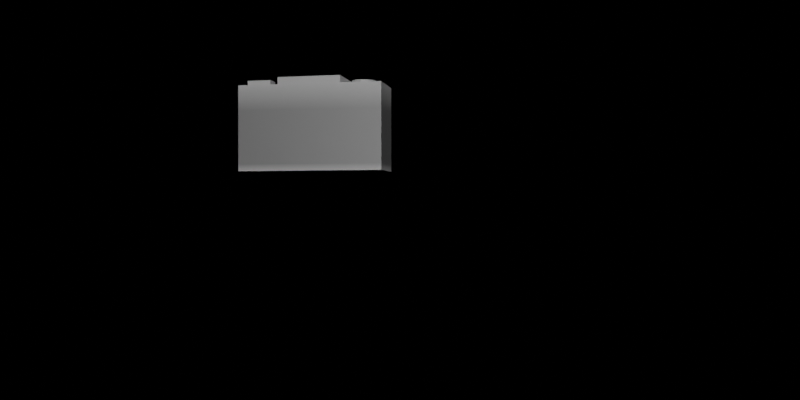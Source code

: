 # Source: render_semantics.blend  (saved by Blender 3.2.14; exported with 4.5.12 LTS)
import bpy
from mathutils import Matrix  # noqa: F401  (used for matrix-valued properties, if any)

bpy.ops.wm.read_factory_settings(use_empty=True)
scene = bpy.context.scene
scene.name = 'Scene'

# ---- materials (node trees are filled in below, after node groups)
mat_material_004 = bpy.data.materials.new('Material.004')
mat_material_004.use_transparent_shadow = False

# ---- material node trees
mat_material_004.use_nodes = True; mat_material_004.node_tree.nodes.clear()
_N = mat_material_004.node_tree.nodes; _L = mat_material_004.node_tree.links
n0 = _N.new('ShaderNodeBsdfPrincipled'); n0.name = 'Principled BSDF'; n0.location = (10, 300)
n0.distribution = 'GGX'
n0.subsurface_method = 'RANDOM_WALK_SKIN'
n0.inputs[3].default_value = 1.45
n0.inputs[27].default_value = (0.0, 0.0, 0.0, 1.0)
n0.inputs[28].default_value = 1.0
n1 = _N.new('ShaderNodeOutputMaterial'); n1.name = 'Material Output'; n1.location = (300, 300)
n2 = _N.new('ShaderNodeVertexColor'); n2.name = 'Color Attribute'; n2.location = (-180, 280)
_L.new(n0.outputs[0], n1.inputs[0])
_L.new(n2.outputs[0], n0.inputs[0])
n1.is_active_output = True

# ---- world
world_world = bpy.data.worlds.new('World'); scene.world = world_world
world_world.use_nodes = True; world_world.node_tree.nodes.clear()
_N = world_world.node_tree.nodes; _L = world_world.node_tree.links
n0 = _N.new('ShaderNodeOutputWorld'); n0.name = 'World Output'; n0.location = (300, 300)
n1 = _N.new('ShaderNodeBsdfDiffuse'); n1.name = 'Diffuse BSDF'; n1.location = (10, 300)
n2 = _N.new('ShaderNodeRGB'); n2.name = 'RGB'; n2.location = (-180, 280)
n2.outputs[0].default_value = (0.2746, 1.0, 0.0, 1.0)
_L.new(n1.outputs[0], n0.inputs[0])
_L.new(n2.outputs[0], n1.inputs[0])
n0.is_active_output = True
world_world.color = (0.05088, 0.05088, 0.05088)
world_world.use_sun_shadow = False
world_world.sun_shadow_jitter_overblur = 0.0

# ---- cameras
cam_camera = bpy.data.cameras.new('Camera')
cam_camera.clip_start = 0.01
cam_camera.clip_end = 100.0
cam_camera.lens = 36.58
cam_camera.ortho_scale = 7.314
cam_camera.display_size = 0.1
cam_camera.lens_unit = 'FOV'

# ---- lights
light_light = bpy.data.lights.new('Light', 'POINT')
light_light.transmission_factor = 0.0
light_light.energy = 200.0
light_light.shadow_soft_size = 0.1
light_light.shadow_maximum_resolution = 0.006
light_light.use_absolute_resolution = True
light_light_001 = bpy.data.lights.new('Light.001', 'POINT')
light_light_001.transmission_factor = 0.0
light_light_001.energy = 200.0
light_light_001.shadow_soft_size = 0.1
light_light_001.shadow_maximum_resolution = 0.006
light_light_001.use_absolute_resolution = True
light_light_002 = bpy.data.lights.new('Light.002', 'POINT')
light_light_002.transmission_factor = 0.0
light_light_002.energy = 200.0
light_light_002.shadow_soft_size = 0.1
light_light_002.shadow_maximum_resolution = 0.006
light_light_002.use_absolute_resolution = True
light_light_003 = bpy.data.lights.new('Light.003', 'POINT')
light_light_003.transmission_factor = 0.0
light_light_003.energy = 400.0
light_light_003.shadow_soft_size = 0.1
light_light_003.shadow_maximum_resolution = 0.006
light_light_003.use_absolute_resolution = True
light_light_004 = bpy.data.lights.new('Light.004', 'POINT')
light_light_004.transmission_factor = 0.0
light_light_004.energy = 200.0
light_light_004.shadow_soft_size = 0.1
light_light_004.shadow_maximum_resolution = 0.006
light_light_004.use_absolute_resolution = True

# ---- meshes
me_activities_camera_002 = bpy.data.meshes.new('activities_Camera.002')
me_activities_camera_002.from_pydata([(0.35, 0.3195, -0.1754), (0.35, 0.3805, -0.1754), (0.3977, 0.3195, -0.1626), (0.3977, 0.3805, -0.1626), (0.4326, 0.3195, -0.1277), (0.4326, 0.3805, -0.1277), (0.4454, 0.3195, -0.08), (0.4454, 0.3805, -0.08), (0.4326, 0.3195, -0.03232), (0.4326, 0.3805, -0.03232), (0.3977, 0.3195, 0.00258), (0.3977, 0.3805, 0.00258), (0.35, 0.3195, 0.01536), (0.35, 0.3805, 0.01536), (0.3023, 0.3195, 0.00258), (0.3023, 0.3805, 0.00258), (0.2674, 0.3195, -0.03232), (0.2674, 0.3805, -0.03232), (0.2546, 0.3195, -0.08), (0.2546, 0.3805, -0.08), (0.2674, 0.3195, -0.1277), (0.2674, 0.3805, -0.1277), (0.3023, 0.3195, -0.1626), (0.3023, 0.3805, -0.1626), (-0.2624, 0.2934, 0.1104), (-0.2624, 0.3801, 0.1104), (-0.1438, 0.2934, 0.1104), (-0.1438, 0.3801, 0.1104), (0.35, 0.3266, -0.1826), (0.4013, 0.3266, -0.1689), (0.4389, 0.3266, -0.1313), (0.4526, 0.3266, -0.08), (0.4389, 0.3266, -0.02868), (0.4013, 0.3266, 0.008884), (0.35, 0.3266, 0.02263), (0.2987, 0.3266, 0.008884), (0.2611, 0.3266, -0.02868), (0.2474, 0.3266, -0.08), (0.2611, 0.3266, -0.1313), (0.2987, 0.3266, -0.1689), (-0.6226, -0.3126, 0.1643), (-0.6226, 0.3555, 0.1643), (-0.6226, -0.3126, -0.2172), (-0.6226, 0.3555, -0.2172), (0.5156, -0.3126, 0.1643), (0.5156, 0.3555, 0.1643), (0.5156, -0.3126, -0.2172), (0.5156, 0.3555, -0.2172), (-0.6226, 0.1578, 0.1643), (-0.6226, 0.1578, -0.2172), (0.5156, 0.1578, -0.2172), (0.5156, 0.1578, 0.1643), (-0.6226, -0.2592, -0.2172), (0.5156, -0.2592, -0.2172), (0.5156, -0.2592, 0.1643), (-0.6226, -0.2592, 0.1643), (0.1954, -0.3126, -0.2172), (-0.3024, -0.3126, -0.2172), (-0.3024, 0.3555, -0.2172), (0.1954, 0.3555, -0.2172), (-0.3024, -0.3126, 0.1643), (0.1954, -0.3126, 0.1643), (0.1954, 0.3555, 0.1643), (-0.3024, 0.3555, 0.1643), (0.1954, 0.1578, 0.1643), (-0.3024, 0.1578, 0.1643), (-0.3024, 0.1578, -0.2172), (0.1954, 0.1578, -0.2172), (-0.3024, -0.2592, -0.2172), (0.1954, -0.2592, -0.2172), (0.1954, -0.2592, 0.1643), (-0.3024, -0.2592, 0.1643), (-0.3024, 0.4117, -0.2172), (0.1954, 0.4117, -0.2172), (0.1954, 0.4117, 0.1643), (-0.3024, 0.4117, 0.1643), (0.35, 0.3555, -0.1826), (0.2474, 0.3555, -0.08), (0.2611, 0.3555, -0.1313), (0.4526, 0.3555, -0.08), (0.4389, 0.3555, -0.02868), (0.4389, 0.3555, -0.1313), (0.2987, 0.3555, 0.008884), (0.4013, 0.3555, -0.1689), (0.2987, 0.3555, -0.1689), (0.4013, 0.3555, 0.008884), (0.2611, 0.3555, -0.02868), (0.35, 0.3555, 0.02263), (-0.1438, 0.2934, 0.1643), (-0.1438, 0.3801, 0.1643), (-0.1438, 0.3555, 0.1643), (-0.2624, 0.3801, 0.1643), (-0.2624, 0.3555, 0.1643), (-0.2624, 0.2934, 0.1643), (-0.05353, 0.2638, 0.1448), (-0.05353, 0.2638, 0.3005), (0.07809, 0.2285, 0.1448), (0.07809, 0.2285, 0.3005), (0.1744, 0.1321, 0.1448), (0.1744, 0.1321, 0.3005), (0.2097, 0.000438, 0.1448), (0.2097, 0.000438, 0.3005), (0.1744, -0.1312, 0.1448), (0.1744, -0.1312, 0.3005), (0.07809, -0.2276, 0.1448), (0.07809, -0.2276, 0.3005), (-0.05353, -0.2629, 0.1448), (-0.05353, -0.2629, 0.3005), (-0.1851, -0.2276, 0.1448), (-0.1851, -0.2276, 0.3005), (-0.2815, -0.1312, 0.1448), (-0.2815, -0.1312, 0.3005), (-0.3168, 0.000438, 0.1448), (-0.3168, 0.000438, 0.3005), (-0.2815, 0.1321, 0.1448), (-0.2815, 0.1321, 0.3005), (-0.1851, 0.2285, 0.1448), (-0.1851, 0.2285, 0.3005), (0.05989, 0.197, 0.3005), (-0.05353, 0.2274, 0.3005), (0.1429, 0.1139, 0.3005), (0.1733, 0.000438, 0.3005), (0.1429, -0.113, 0.3005), (0.05989, -0.1961, 0.3005), (-0.05353, -0.2265, 0.3005), (-0.1669, -0.1961, 0.3005), (-0.25, -0.113, 0.3005), (-0.2804, 0.000438, 0.3005), (-0.25, 0.1139, 0.3005), (-0.1669, 0.197, 0.3005), (0.05989, 0.197, 0.3728), (-0.05353, 0.2274, 0.3728), (0.1429, 0.1139, 0.3728), (0.1733, 0.000438, 0.3728), (0.1429, -0.113, 0.3728), (0.05989, -0.1961, 0.3728), (-0.05353, -0.2265, 0.3728), (-0.1669, -0.1961, 0.3728), (-0.25, -0.113, 0.3728), (-0.2804, 0.000438, 0.3728), (-0.25, 0.1139, 0.3728), (-0.1669, 0.197, 0.3728), (0.05399, 0.1868, 0.3728), (-0.05353, 0.2156, 0.3728), (0.1327, 0.108, 0.3728), (0.1615, 0.000438, 0.3728), (0.1327, -0.1071, 0.3728), (0.05399, -0.1859, 0.3728), (-0.05353, -0.2147, 0.3728), (-0.1611, -0.1859, 0.3728), (-0.2398, -0.1071, 0.3728), (-0.2686, 0.000438, 0.3728), (-0.2398, 0.108, 0.3728), (-0.1611, 0.1868, 0.3728), (0.05399, 0.1868, 0.4618), (-0.05353, 0.2156, 0.4618), (0.1327, 0.108, 0.4618), (0.1615, 0.000438, 0.4618), (0.1327, -0.1071, 0.4618), (0.05399, -0.1859, 0.4618), (-0.05353, -0.2147, 0.4618), (-0.1611, -0.1859, 0.4618), (-0.2398, -0.1071, 0.4618), (-0.2686, 0.000438, 0.4618), (-0.2398, 0.108, 0.4618), (-0.1611, 0.1868, 0.4618), (0.05746, 0.1928, 0.4618), (-0.05353, 0.2225, 0.4618), (0.1387, 0.1115, 0.4618), (0.1684, 0.000438, 0.4618), (0.1387, -0.1106, 0.4618), (0.05746, -0.1919, 0.4618), (-0.05353, -0.2216, 0.4618), (-0.1645, -0.1919, 0.4618), (-0.2458, -0.1106, 0.4618), (-0.2755, 0.000438, 0.4618), (-0.2458, 0.1115, 0.4618), (-0.1645, 0.1928, 0.4618), (0.05746, 0.1928, 0.5792), (-0.05353, 0.2225, 0.5792), (0.1387, 0.1115, 0.5792), (0.1684, 0.000438, 0.5792), (0.1387, -0.1106, 0.5792), (0.05746, -0.1919, 0.5792), (-0.05353, -0.2216, 0.5792), (-0.1645, -0.1919, 0.5792), (-0.2458, -0.1106, 0.5792), (-0.2755, 0.000438, 0.5792), (-0.2458, 0.1115, 0.5792), (-0.1645, 0.1928, 0.5792), (0.05359, 0.1861, 0.5792), (-0.05353, 0.2148, 0.5792), (0.132, 0.1076, 0.5792), (0.1607, 0.000438, 0.5792), (0.132, -0.1067, 0.5792), (0.05359, -0.1852, 0.5792), (-0.05353, -0.2139, 0.5792), (-0.1607, -0.1852, 0.5792), (-0.2391, -0.1067, 0.5792), (-0.2678, 0.000438, 0.5792), (-0.2391, 0.1076, 0.5792), (-0.1607, 0.1861, 0.5792), (0.05359, 0.1861, 0.574), (-0.05353, 0.2148, 0.574), (0.132, 0.1076, 0.574), (0.1607, 0.000438, 0.574), (0.132, -0.1067, 0.574), (0.05359, -0.1852, 0.574), (-0.05353, -0.2139, 0.574), (-0.1607, -0.1852, 0.574), (-0.2391, -0.1067, 0.574), (-0.2678, 0.000438, 0.574), (-0.2391, 0.1076, 0.574), (-0.1607, 0.1861, 0.574), (0.03309, 0.1506, 0.5387), (-0.05353, 0.1738, 0.5387), (0.09651, 0.08711, 0.5387), (0.1197, 0.000438, 0.5387), (0.09651, -0.08623, 0.5387), (0.03309, -0.1497, 0.5387), (-0.05353, -0.1729, 0.5387), (-0.1402, -0.1497, 0.5387), (-0.2036, -0.08623, 0.5387), (-0.2268, 0.000438, 0.5387), (-0.2036, 0.08711, 0.5387), (-0.1402, 0.1506, 0.5387), (-0.005235, 0.08413, 0.5387), (-0.05353, 0.09707, 0.5387), (0.03012, 0.04876, 0.5387), (0.04306, 0.000438, 0.5387), (0.03012, -0.04788, 0.5387), (-0.005235, -0.08325, 0.5387), (-0.05353, -0.0962, 0.5387), (-0.1018, -0.08325, 0.5387), (-0.1372, -0.04788, 0.5387), (-0.1501, 0.000438, 0.5387), (-0.1372, 0.04876, 0.5387), (-0.1018, 0.08413, 0.5387), (-0.01051, 0.07498, 0.5451), (-0.05353, 0.08652, 0.5451), (0.02098, 0.04348, 0.5451), (0.03251, 0.000438, 0.5451), (0.02098, -0.0426, 0.5451), (-0.01051, -0.07411, 0.5451), (-0.05353, -0.08564, 0.5451), (-0.09655, -0.07411, 0.5451), (-0.128, -0.0426, 0.5451), (-0.1396, 0.000438, 0.5451), (-0.128, 0.04348, 0.5451), (-0.09655, 0.07498, 0.5451), (-0.025, 0.04987, 0.5506), (-0.05353, 0.05752, 0.5506), (-0.004117, 0.02898, 0.5506), (0.003527, 0.000438, 0.5506), (-0.004117, -0.0281, 0.5506), (-0.025, -0.049, 0.5506), (-0.05353, -0.05665, 0.5506), (-0.08206, -0.049, 0.5506), (-0.1029, -0.0281, 0.5506), (-0.1106, 0.000438, 0.5506), (-0.1029, 0.02898, 0.5506), (-0.08206, 0.04987, 0.5506), (-0.03983, 0.02418, 0.5533), (-0.05353, 0.02785, 0.5533), (-0.0298, 0.01414, 0.5533), (-0.02613, 0.000438, 0.5533), (-0.0298, -0.01327, 0.5533), (-0.03983, -0.0233, 0.5533), (-0.05353, -0.02697, 0.5533), (-0.06723, -0.0233, 0.5533), (-0.07726, -0.01327, 0.5533), (-0.08093, 0.000438, 0.5533), (-0.07726, 0.01414, 0.5533), (-0.06723, 0.02418, 0.5533), (-0.5547, 0.2839, -0.0797), (-0.5547, 0.3933, -0.0797), (-0.5547, 0.2839, -0.189), (-0.5547, 0.3933, -0.189), (-0.3702, 0.2839, -0.0797), (-0.3702, 0.3933, -0.0797), (-0.3702, 0.2839, -0.189), (-0.3702, 0.3933, -0.189)], [], [(0, 1, 3), (0, 3, 2), (2, 3, 5), (2, 5, 4), (4, 5, 7), (4, 7, 6), (6, 7, 9), (6, 9, 8), (8, 9, 11), (8, 11, 10), (10, 11, 13), (10, 13, 12), (12, 13, 15), (12, 15, 14), (14, 15, 17), (14, 17, 16), (16, 17, 19), (16, 19, 18), (18, 19, 21), (18, 21, 20), (3, 1, 23), (3, 23, 21), (3, 21, 19), (3, 19, 17), (3, 17, 15), (3, 15, 13), (3, 13, 11), (3, 11, 9), (3, 9, 7), (3, 7, 5), (20, 21, 23), (20, 23, 22), (22, 23, 1), (1, 0, 22), (0, 2, 4), (0, 4, 6), (0, 6, 8), (0, 8, 10), (0, 10, 12), (0, 12, 14), (0, 14, 16), (0, 16, 18), (0, 18, 20), (0, 20, 22), (26, 88, 90), (26, 90, 89), (26, 89, 27), (24, 93, 88), (24, 88, 26), (27, 89, 91), (27, 91, 25), (28, 29, 83), (28, 83, 76), (29, 30, 81), (29, 81, 83), (30, 31, 79), (30, 79, 81), (31, 32, 80), (31, 80, 79), (32, 33, 85), (32, 85, 80), (33, 34, 87), (33, 87, 85), (34, 35, 82), (34, 82, 87), (35, 36, 86), (35, 86, 82), (36, 37, 77), (36, 77, 86), (37, 38, 78), (37, 78, 77), (38, 39, 84), (38, 84, 78), (39, 28, 76), (39, 76, 84), (28, 39, 38), (28, 38, 37), (28, 37, 36), (28, 36, 35), (28, 35, 34), (28, 34, 33), (28, 33, 32), (28, 32, 31), (28, 31, 30), (28, 30, 29), (48, 41, 43), (48, 43, 49), (67, 59, 47), (67, 47, 50), (50, 47, 45), (50, 45, 51), (65, 63, 41), (65, 41, 48), (56, 46, 44), (56, 44, 61), (58, 43, 41), (58, 41, 63), (40, 55, 52), (40, 52, 42), (56, 69, 53), (56, 53, 46), (46, 53, 54), (46, 54, 44), (60, 71, 55), (60, 55, 40), (44, 54, 70), (44, 70, 61), (61, 70, 71), (61, 71, 60), (42, 52, 68), (42, 68, 57), (57, 68, 69), (57, 69, 56), (45, 47, 79), (45, 79, 80), (45, 80, 85), (45, 85, 87), (45, 87, 62), (62, 87, 82), (62, 82, 86), (62, 86, 77), (62, 77, 59), (90, 62, 89), (89, 62, 74), (89, 74, 91), (91, 74, 75), (91, 75, 92), (92, 75, 63), (42, 57, 60), (42, 60, 40), (57, 56, 61), (57, 61, 60), (51, 45, 62), (51, 62, 64), (93, 92, 63), (93, 63, 65), (93, 65, 64), (93, 64, 88), (90, 88, 64), (90, 64, 62), (49, 43, 58), (49, 58, 66), (66, 58, 59), (66, 59, 67), (73, 72, 75), (73, 75, 74), (59, 58, 72), (59, 72, 73), (58, 63, 75), (58, 75, 72), (62, 59, 73), (62, 73, 74), (78, 84, 59), (59, 84, 76), (59, 76, 47), (47, 76, 83), (47, 83, 81), (78, 59, 77), (47, 81, 79), (93, 24, 25), (93, 25, 91), (93, 91, 92), (94, 95, 97), (94, 97, 96), (96, 97, 99), (96, 99, 98), (98, 99, 101), (98, 101, 100), (100, 101, 103), (100, 103, 102), (102, 103, 105), (102, 105, 104), (104, 105, 107), (104, 107, 106), (106, 107, 109), (106, 109, 108), (108, 109, 111), (108, 111, 110), (110, 111, 113), (110, 113, 112), (112, 113, 115), (112, 115, 114), (113, 111, 126), (113, 126, 127), (114, 115, 117), (114, 117, 116), (116, 117, 95), (116, 95, 94), (94, 96, 98), (94, 98, 100), (94, 100, 102), (94, 102, 104), (94, 104, 106), (94, 106, 108), (94, 108, 110), (94, 110, 112), (94, 112, 114), (94, 114, 116), (111, 109, 125), (111, 125, 126), (109, 107, 124), (109, 124, 125), (107, 105, 123), (107, 123, 124), (105, 103, 122), (105, 122, 123), (103, 101, 121), (103, 121, 122), (95, 117, 129), (95, 129, 119), (97, 95, 119), (97, 119, 118), (101, 99, 120), (101, 120, 121), (117, 115, 128), (117, 128, 129), (99, 97, 118), (99, 118, 120), (115, 113, 127), (115, 127, 128), (153, 152, 164), (153, 164, 165), (142, 143, 155), (142, 155, 154), (150, 149, 161), (150, 161, 162), (147, 146, 158), (147, 158, 159), (143, 153, 165), (143, 165, 155), (144, 142, 154), (144, 154, 156), (151, 150, 162), (151, 162, 163), (148, 147, 159), (148, 159, 160), (145, 144, 156), (145, 156, 157), (152, 151, 163), (152, 163, 164), (149, 148, 160), (149, 160, 161), (146, 145, 157), (146, 157, 158), (274, 275, 277), (274, 277, 276), (276, 277, 281), (276, 281, 280), (280, 281, 279), (280, 279, 278), (278, 279, 275), (278, 275, 274), (276, 280, 278), (276, 278, 274), (281, 277, 275), (281, 275, 279), (24, 26, 27), (24, 27, 25), (71, 65, 48), (71, 48, 55), (53, 50, 51), (53, 51, 54), (69, 67, 50), (69, 50, 53), (55, 48, 49), (55, 49, 52), (52, 49, 66), (52, 66, 68), (68, 66, 67), (68, 67, 69), (54, 51, 64), (54, 64, 70), (70, 64, 65), (70, 65, 71), (126, 125, 137), (126, 137, 138), (130, 131, 143), (130, 143, 142), (123, 122, 134), (123, 134, 135), (119, 129, 141), (119, 141, 131), (120, 118, 130), (120, 130, 132), (127, 126, 138), (127, 138, 139), (124, 123, 135), (124, 135, 136), (121, 120, 132), (121, 132, 133), (128, 127, 139), (128, 139, 140), (125, 124, 136), (125, 136, 137), (122, 121, 133), (122, 133, 134), (129, 128, 140), (129, 140, 141), (118, 119, 131), (118, 131, 130), (138, 137, 149), (138, 149, 150), (135, 134, 146), (135, 146, 147), (131, 141, 153), (131, 153, 143), (132, 130, 142), (132, 142, 144), (139, 138, 150), (139, 150, 151), (136, 135, 147), (136, 147, 148), (133, 132, 144), (133, 144, 145), (140, 139, 151), (140, 151, 152), (137, 136, 148), (137, 148, 149), (134, 133, 145), (134, 145, 146), (141, 140, 152), (141, 152, 153), (158, 157, 169), (158, 169, 170), (170, 169, 181), (170, 181, 182), (165, 164, 176), (165, 176, 177), (154, 155, 167), (154, 167, 166), (162, 161, 173), (162, 173, 174), (159, 158, 170), (159, 170, 171), (155, 165, 177), (155, 177, 167), (156, 154, 166), (156, 166, 168), (163, 162, 174), (163, 174, 175), (160, 159, 171), (160, 171, 172), (157, 156, 168), (157, 168, 169), (164, 163, 175), (164, 175, 176), (161, 160, 172), (161, 172, 173), (185, 184, 196), (185, 196, 197), (177, 176, 188), (177, 188, 189), (166, 167, 179), (166, 179, 178), (174, 173, 185), (174, 185, 186), (171, 170, 182), (171, 182, 183), (167, 177, 189), (167, 189, 179), (168, 166, 178), (168, 178, 180), (175, 174, 186), (175, 186, 187), (172, 171, 183), (172, 183, 184), (169, 168, 180), (169, 180, 181), (176, 175, 187), (176, 187, 188), (173, 172, 184), (173, 184, 185), (197, 196, 208), (197, 208, 209), (182, 181, 193), (182, 193, 194), (189, 188, 200), (189, 200, 201), (178, 179, 191), (178, 191, 190), (186, 185, 197), (186, 197, 198), (183, 182, 194), (183, 194, 195), (179, 189, 201), (179, 201, 191), (180, 178, 190), (180, 190, 192), (187, 186, 198), (187, 198, 199), (184, 183, 195), (184, 195, 196), (181, 180, 192), (181, 192, 193), (188, 187, 199), (188, 199, 200), (212, 211, 223), (212, 223, 224), (194, 193, 205), (194, 205, 206), (201, 200, 212), (201, 212, 213), (190, 191, 203), (190, 203, 202), (198, 197, 209), (198, 209, 210), (195, 194, 206), (195, 206, 207), (191, 201, 213), (191, 213, 203), (192, 190, 202), (192, 202, 204), (199, 198, 210), (199, 210, 211), (196, 195, 207), (196, 207, 208), (193, 192, 204), (193, 204, 205), (200, 199, 211), (200, 211, 212), (217, 216, 228), (217, 228, 229), (209, 208, 220), (209, 220, 221), (206, 205, 217), (206, 217, 218), (213, 212, 224), (213, 224, 225), (202, 203, 215), (202, 215, 214), (210, 209, 221), (210, 221, 222), (207, 206, 218), (207, 218, 219), (203, 213, 225), (203, 225, 215), (204, 202, 214), (204, 214, 216), (211, 210, 222), (211, 222, 223), (208, 207, 219), (208, 219, 220), (205, 204, 216), (205, 216, 217), (224, 223, 235), (224, 235, 236), (221, 220, 232), (221, 232, 233), (218, 217, 229), (218, 229, 230), (225, 224, 236), (225, 236, 237), (214, 215, 227), (214, 227, 226), (222, 221, 233), (222, 233, 234), (219, 218, 230), (219, 230, 231), (215, 225, 237), (215, 237, 227), (216, 214, 226), (216, 226, 228), (223, 222, 234), (223, 234, 235), (220, 219, 231), (220, 231, 232), (229, 228, 240), (229, 240, 241), (244, 243, 255), (244, 255, 256), (236, 235, 247), (236, 247, 248), (233, 232, 244), (233, 244, 245), (230, 229, 241), (230, 241, 242), (237, 236, 248), (237, 248, 249), (226, 227, 239), (226, 239, 238), (234, 233, 245), (234, 245, 246), (231, 230, 242), (231, 242, 243), (227, 237, 249), (227, 249, 239), (228, 226, 238), (228, 238, 240), (235, 234, 246), (235, 246, 247), (232, 231, 243), (232, 243, 244), (256, 255, 267), (256, 267, 268), (241, 240, 252), (241, 252, 253), (248, 247, 259), (248, 259, 260), (245, 244, 256), (245, 256, 257), (242, 241, 253), (242, 253, 254), (249, 248, 260), (249, 260, 261), (238, 239, 251), (238, 251, 250), (246, 245, 257), (246, 257, 258), (243, 242, 254), (243, 254, 255), (239, 249, 261), (239, 261, 251), (240, 238, 250), (240, 250, 252), (247, 246, 258), (247, 258, 259), (262, 263, 273), (262, 273, 272), (262, 272, 271), (262, 271, 270), (262, 270, 269), (262, 269, 268), (262, 268, 267), (262, 267, 266), (262, 266, 265), (262, 265, 264), (253, 252, 264), (253, 264, 265), (260, 259, 271), (260, 271, 272), (257, 256, 268), (257, 268, 269), (254, 253, 265), (254, 265, 266), (261, 260, 272), (261, 272, 273), (250, 251, 263), (250, 263, 262), (258, 257, 269), (258, 269, 270), (255, 254, 266), (255, 266, 267), (251, 261, 273), (251, 273, 263), (252, 250, 262), (252, 262, 264), (259, 258, 270), (259, 270, 271)])
_ca = me_activities_camera_002.color_attributes.new('Col', 'BYTE_COLOR', 'CORNER')
_ca.data.foreach_set('color', [0.1221, 0.1221, 0.1221, 1.0, 0.1221, 0.1221, 0.1221, 1.0, 0.1221, 0.1221, 0.1221, 1.0, 0.1221, 0.1221, 0.1221, 1.0, 0.1221, 0.1221, 0.1221, 1.0, 0.1221, 0.1221, 0.1221, 1.0, 0.1221, 0.1221, 0.1221, 1.0, 0.1221, 0.1221, 0.1221, 1.0, 0.1221, 0.1221, 0.1221, 1.0, 0.1221, 0.1221, 0.1221, 1.0, 0.1221, 0.1221, 0.1221, 1.0, 0.1221, 0.1221, 0.1221, 1.0, 0.1221, 0.1221, 0.1221, 1.0, 0.1221, 0.1221, 0.1221, 1.0, 0.1221, 0.1221, 0.1221, 1.0, 0.1221, 0.1221, 0.1221, 1.0, 0.1221, 0.1221, 0.1221, 1.0, 0.1221, 0.1221, 0.1221, 1.0, 0.1221, 0.1221, 0.1221, 1.0, 0.1221, 0.1221, 0.1221, 1.0, 0.1221, 0.1221, 0.1221, 1.0, 0.1221, 0.1221, 0.1221, 1.0, 0.1221, 0.1221, 0.1221, 1.0, 0.1221, 0.1221, 0.1221, 1.0, 0.1221, 0.1221, 0.1221, 1.0, 0.1221, 0.1221, 0.1221, 1.0, 0.1221, 0.1221, 0.1221, 1.0, 0.1221, 0.1221, 0.1221, 1.0, 0.1221, 0.1221, 0.1221, 1.0, 0.1221, 0.1221, 0.1221, 1.0, 0.1221, 0.1221, 0.1221, 1.0, 0.1221, 0.1221, 0.1221, 1.0, 0.1221, 0.1221, 0.1221, 1.0, 0.1221, 0.1221, 0.1221, 1.0, 0.1221, 0.1221, 0.1221, 1.0, 0.1221, 0.1221, 0.1221, 1.0, 0.1221, 0.1221, 0.1221, 1.0, 0.1221, 0.1221, 0.1221, 1.0, 0.1221, 0.1221, 0.1221, 1.0, 0.1221, 0.1221, 0.1221, 1.0, 0.1221, 0.1221, 0.1221, 1.0, 0.1221, 0.1221, 0.1221, 1.0, 0.1221, 0.1221, 0.1221, 1.0, 0.1221, 0.1221, 0.1221, 1.0, 0.1221, 0.1221, 0.1221, 1.0, 0.1221, 0.1221, 0.1221, 1.0, 0.1221, 0.1221, 0.1221, 1.0, 0.1221, 0.1221, 0.1221, 1.0, 0.1221, 0.1221, 0.1221, 1.0, 0.1221, 0.1221, 0.1221, 1.0, 0.1221, 0.1221, 0.1221, 1.0, 0.1221, 0.1221, 0.1221, 1.0, 0.1221, 0.1221, 0.1221, 1.0, 0.1221, 0.1221, 0.1221, 1.0, 0.1221, 0.1221, 0.1221, 1.0, 0.1221, 0.1221, 0.1221, 1.0, 0.1221, 0.1221, 0.1221, 1.0, 0.1221, 0.1221, 0.1221, 1.0, 0.1221, 0.1221, 0.1221, 1.0, 0.1221, 0.1221, 0.1221, 1.0, 0.1221, 0.1221, 0.1221, 1.0, 0.1221, 0.1221, 0.1221, 1.0, 0.1221, 0.1221, 0.1221, 1.0, 0.1221, 0.1221, 0.1221, 1.0, 0.1221, 0.1221, 0.1221, 1.0, 0.1221, 0.1221, 0.1221, 1.0, 0.1221, 0.1221, 0.1221, 1.0, 0.1221, 0.1221, 0.1221, 1.0, 0.1221, 0.1221, 0.1221, 1.0, 0.1221, 0.1221, 0.1221, 1.0, 0.1221, 0.1221, 0.1221, 1.0, 0.1221, 0.1221, 0.1221, 1.0, 0.1221, 0.1221, 0.1221, 1.0, 0.1221, 0.1221, 0.1221, 1.0, 0.1221, 0.1221, 0.1221, 1.0, 0.1221, 0.1221, 0.1221, 1.0, 0.1221, 0.1221, 0.1221, 1.0, 0.1221, 0.1221, 0.1221, 1.0, 0.1221, 0.1221, 0.1221, 1.0, 0.1221, 0.1221, 0.1221, 1.0, 0.1221, 0.1221, 0.1221, 1.0, 0.1221, 0.1221, 0.1221, 1.0, 0.1221, 0.1221, 0.1221, 1.0, 0.1221, 0.1221, 0.1221, 1.0, 0.1221, 0.1221, 0.1221, 1.0, 0.1221, 0.1221, 0.1221, 1.0, 0.1221, 0.1221, 0.1221, 1.0, 0.1221, 0.1221, 0.1221, 1.0, 0.1221, 0.1221, 0.1221, 1.0, 0.1221, 0.1221, 0.1221, 1.0, 0.1221, 0.1221, 0.1221, 1.0, 0.1221, 0.1221, 0.1221, 1.0, 0.1221, 0.1221, 0.1221, 1.0, 0.1221, 0.1221, 0.1221, 1.0, 0.1221, 0.1221, 0.1221, 1.0, 0.1221, 0.1221, 0.1221, 1.0, 0.1221, 0.1221, 0.1221, 1.0, 0.1221, 0.1221, 0.1221, 1.0, 0.1221, 0.1221, 0.1221, 1.0, 0.1221, 0.1221, 0.1221, 1.0, 0.1221, 0.1221, 0.1221, 1.0, 0.1221, 0.1221, 0.1221, 1.0, 0.1221, 0.1221, 0.1221, 1.0, 0.1221, 0.1221, 0.1221, 1.0, 0.1221, 0.1221, 0.1221, 1.0, 0.1221, 0.1221, 0.1221, 1.0, 0.1221, 0.1221, 0.1221, 1.0, 0.1221, 0.1221, 0.1221, 1.0, 0.1221, 0.1221, 0.1221, 1.0, 0.1221, 0.1221, 0.1221, 1.0, 0.1221, 0.1221, 0.1221, 1.0, 0.1221, 0.1221, 0.1221, 1.0, 0.1221, 0.1221, 0.1221, 1.0, 0.1221, 0.1221, 0.1221, 1.0, 0.1221, 0.1221, 0.1221, 1.0, 0.1221, 0.1221, 0.1221, 1.0, 0.1221, 0.1221, 0.1221, 1.0, 0.1221, 0.1221, 0.1221, 1.0, 0.1221, 0.1221, 0.1221, 1.0, 0.1221, 0.1221, 0.1221, 1.0, 0.1221, 0.1221, 0.1221, 1.0, 0.1221, 0.1221, 0.1221, 1.0, 0.1221, 0.1221, 0.1221, 1.0, 0.1221, 0.1221, 0.1221, 1.0, 0.1221, 0.1221, 0.1221, 1.0, 0.1221, 0.1221, 0.1221, 1.0, 0.1221, 0.1221, 0.1221, 1.0, 0.1221, 0.1221, 0.1221, 1.0, 0.1221, 0.1221, 0.1221, 1.0, 0.1221, 0.1221, 0.1221, 1.0, 0.1221, 0.1221, 0.1221, 1.0, 0.1221, 0.1221, 0.1221, 1.0, 0.07819, 0.07819, 0.07819, 1.0, 0.1221, 0.1221, 0.1221, 1.0, 0.1221, 0.1221, 0.1221, 1.0, 0.07819, 0.07819, 0.07819, 1.0, 0.1221, 0.1221, 0.1221, 1.0, 0.1221, 0.1221, 0.1221, 1.0, 0.07819, 0.07819, 0.07819, 1.0, 0.1221, 0.1221, 0.1221, 1.0, 0.04519, 0.04519, 0.04519, 1.0, 0.04519, 0.04519, 0.04519, 1.0, 0.1221, 0.1221, 0.1221, 1.0, 0.1221, 0.1221, 0.1221, 1.0, 0.04519, 0.04519, 0.04519, 1.0, 0.1221, 0.1221, 0.1221, 1.0, 0.07819, 0.07819, 0.07819, 1.0, 0.04519, 0.04519, 0.04519, 1.0, 0.1221, 0.1221, 0.1221, 1.0, 0.1221, 0.1221, 0.1221, 1.0, 0.04519, 0.04519, 0.04519, 1.0, 0.1221, 0.1221, 0.1221, 1.0, 0.06848, 0.06848, 0.06848, 1.0, 0.1221, 0.1221, 0.1221, 1.0, 0.1221, 0.1221, 0.1221, 1.0, 0.1221, 0.1221, 0.1221, 1.0, 0.1221, 0.1221, 0.1221, 1.0, 0.1221, 0.1221, 0.1221, 1.0, 0.1221, 0.1221, 0.1221, 1.0, 0.1221, 0.1221, 0.1221, 1.0, 0.1221, 0.1221, 0.1221, 1.0, 0.1221, 0.1221, 0.1221, 1.0, 0.1221, 0.1221, 0.1221, 1.0, 0.1221, 0.1221, 0.1221, 1.0, 0.1221, 0.1221, 0.1221, 1.0, 0.1221, 0.1221, 0.1221, 1.0, 0.1221, 0.1221, 0.1221, 1.0, 0.1221, 0.1221, 0.1221, 1.0, 0.1221, 0.1221, 0.1221, 1.0, 0.1221, 0.1221, 0.1221, 1.0, 0.1221, 0.1221, 0.1221, 1.0, 0.1221, 0.1221, 0.1221, 1.0, 0.1221, 0.1221, 0.1221, 1.0, 0.1221, 0.1221, 0.1221, 1.0, 0.1221, 0.1221, 0.1221, 1.0, 0.1221, 0.1221, 0.1221, 1.0, 0.1221, 0.1221, 0.1221, 1.0, 0.1221, 0.1221, 0.1221, 1.0, 0.1221, 0.1221, 0.1221, 1.0, 0.1221, 0.1221, 0.1221, 1.0, 0.1221, 0.1221, 0.1221, 1.0, 0.1221, 0.1221, 0.1221, 1.0, 0.1221, 0.1221, 0.1221, 1.0, 0.1221, 0.1221, 0.1221, 1.0, 0.1221, 0.1221, 0.1221, 1.0, 0.1221, 0.1221, 0.1221, 1.0, 0.1221, 0.1221, 0.1221, 1.0, 0.1221, 0.1221, 0.1221, 1.0, 0.1221, 0.1221, 0.1221, 1.0, 0.1221, 0.1221, 0.1221, 1.0, 0.1221, 0.1221, 0.1221, 1.0, 0.1221, 0.1221, 0.1221, 1.0, 0.1221, 0.1221, 0.1221, 1.0, 0.1221, 0.1221, 0.1221, 1.0, 0.1221, 0.1221, 0.1221, 1.0, 0.1221, 0.1221, 0.1221, 1.0, 0.1221, 0.1221, 0.1221, 1.0, 0.1221, 0.1221, 0.1221, 1.0, 0.1221, 0.1221, 0.1221, 1.0, 0.1221, 0.1221, 0.1221, 1.0, 0.1221, 0.1221, 0.1221, 1.0, 0.1221, 0.1221, 0.1221, 1.0, 0.1221, 0.1221, 0.1221, 1.0, 0.1221, 0.1221, 0.1221, 1.0, 0.1221, 0.1221, 0.1221, 1.0, 0.1221, 0.1221, 0.1221, 1.0, 0.1221, 0.1221, 0.1221, 1.0, 0.1221, 0.1221, 0.1221, 1.0, 0.1221, 0.1221, 0.1221, 1.0, 0.1221, 0.1221, 0.1221, 1.0, 0.1221, 0.1221, 0.1221, 1.0, 0.1221, 0.1221, 0.1221, 1.0, 0.1221, 0.1221, 0.1221, 1.0, 0.1221, 0.1221, 0.1221, 1.0, 0.1221, 0.1221, 0.1221, 1.0, 0.1221, 0.1221, 0.1221, 1.0, 0.1221, 0.1221, 0.1221, 1.0, 0.1221, 0.1221, 0.1221, 1.0, 0.1221, 0.1221, 0.1221, 1.0, 0.1221, 0.1221, 0.1221, 1.0, 0.1221, 0.1221, 0.1221, 1.0, 0.1221, 0.1221, 0.1221, 1.0, 0.1221, 0.1221, 0.1221, 1.0, 0.1221, 0.1221, 0.1221, 1.0, 0.1221, 0.1221, 0.1221, 1.0, 0.1221, 0.1221, 0.1221, 1.0, 0.1221, 0.1221, 0.1221, 1.0, 0.1221, 0.1221, 0.1221, 1.0, 0.1221, 0.1221, 0.1221, 1.0, 0.1221, 0.1221, 0.1221, 1.0, 0.1221, 0.1221, 0.1221, 1.0, 0.1221, 0.1221, 0.1221, 1.0, 0.1221, 0.1221, 0.1221, 1.0, 0.1221, 0.1221, 0.1221, 1.0, 0.1221, 0.1221, 0.1221, 1.0, 0.1221, 0.1221, 0.1221, 1.0, 0.1221, 0.1221, 0.1221, 1.0, 0.1221, 0.1221, 0.1221, 1.0, 0.1221, 0.1221, 0.1221, 1.0, 0.1221, 0.1221, 0.1221, 1.0, 0.1221, 0.1221, 0.1221, 1.0, 0.1221, 0.1221, 0.1221, 1.0, 0.1221, 0.1221, 0.1221, 1.0, 0.1221, 0.1221, 0.1221, 1.0, 0.1221, 0.1221, 0.1221, 1.0, 0.1221, 0.1221, 0.1221, 1.0, 0.1221, 0.1221, 0.1221, 1.0, 0.1221, 0.1221, 0.1221, 1.0, 0.1221, 0.1221, 0.1221, 1.0, 0.1221, 0.1221, 0.1221, 1.0, 0.1221, 0.1221, 0.1221, 1.0, 0.1221, 0.1221, 0.1221, 1.0, 0.1221, 0.1221, 0.1221, 1.0, 0.1221, 0.1221, 0.1221, 1.0, 0.1221, 0.1221, 0.1221, 1.0, 0.0331, 0.0331, 0.0331, 1.0, 0.1221, 0.1221, 0.1221, 1.0, 0.1221, 0.1221, 0.1221, 1.0, 0.0331, 0.0331, 0.0331, 1.0, 0.1221, 0.1221, 0.1221, 1.0, 0.0331, 0.0331, 0.0331, 1.0, 0.0331, 0.0331, 0.0331, 1.0, 0.1221, 0.1221, 0.1221, 1.0, 0.1221, 0.1221, 0.1221, 1.0, 0.0331, 0.0331, 0.0331, 1.0, 0.1221, 0.1221, 0.1221, 1.0, 0.0331, 0.0331, 0.0331, 1.0, 0.0331, 0.0331, 0.0331, 1.0, 0.1221, 0.1221, 0.1221, 1.0, 0.1221, 0.1221, 0.1221, 1.0, 0.0331, 0.0331, 0.0331, 1.0, 0.1221, 0.1221, 0.1221, 1.0, 0.0331, 0.0331, 0.0331, 1.0, 0.04092, 0.04092, 0.04092, 1.0, 0.1221, 0.1221, 0.1221, 1.0, 0.1221, 0.1221, 0.1221, 1.0, 0.04092, 0.04092, 0.04092, 1.0, 0.1221, 0.1221, 0.1221, 1.0, 0.0331, 0.0331, 0.0331, 1.0, 0.1221, 0.1221, 0.1221, 1.0, 0.1221, 0.1221, 0.1221, 1.0, 0.1221, 0.1221, 0.1221, 1.0, 0.1221, 0.1221, 0.1221, 1.0, 0.1221, 0.1221, 0.1221, 1.0, 0.1221, 0.1221, 0.1221, 1.0, 0.1221, 0.1221, 0.1221, 1.0, 0.1221, 0.1221, 0.1221, 1.0, 0.1221, 0.1221, 0.1221, 1.0, 0.1221, 0.1221, 0.1221, 1.0, 0.1221, 0.1221, 0.1221, 1.0, 0.1221, 0.1221, 0.1221, 1.0, 0.1221, 0.1221, 0.1221, 1.0, 0.0331, 0.0331, 0.0331, 1.0, 0.0331, 0.0331, 0.0331, 1.0, 0.1221, 0.1221, 0.1221, 1.0, 0.0331, 0.0331, 0.0331, 1.0, 0.1221, 0.1221, 0.1221, 1.0, 0.1221, 0.1221, 0.1221, 1.0, 0.0331, 0.0331, 0.0331, 1.0, 0.0331, 0.0331, 0.0331, 1.0, 0.1221, 0.1221, 0.1221, 1.0, 0.0331, 0.0331, 0.0331, 1.0, 0.1221, 0.1221, 0.1221, 1.0, 0.1221, 0.1221, 0.1221, 1.0, 0.0331, 0.0331, 0.0331, 1.0, 0.0331, 0.0331, 0.0331, 1.0, 0.1221, 0.1221, 0.1221, 1.0, 0.0331, 0.0331, 0.0331, 1.0, 0.1221, 0.1221, 0.1221, 1.0, 0.1221, 0.1221, 0.1221, 1.0, 0.0331, 0.0331, 0.0331, 1.0, 0.0331, 0.0331, 0.0331, 1.0, 0.1221, 0.1221, 0.1221, 1.0, 0.0331, 0.0331, 0.0331, 1.0, 0.1221, 0.1221, 0.1221, 1.0, 0.1221, 0.1221, 0.1221, 1.0, 0.0331, 0.0331, 0.0331, 1.0, 0.0331, 0.0331, 0.0331, 1.0, 0.1221, 0.1221, 0.1221, 1.0, 0.0331, 0.0331, 0.0331, 1.0, 0.1221, 0.1221, 0.1221, 1.0, 0.1221, 0.1221, 0.1221, 1.0, 0.0331, 0.0331, 0.0331, 1.0, 0.0331, 0.0331, 0.0331, 1.0, 0.1221, 0.1221, 0.1221, 1.0, 0.0331, 0.0331, 0.0331, 1.0, 0.1221, 0.1221, 0.1221, 1.0, 0.1221, 0.1221, 0.1221, 1.0, 0.0331, 0.0331, 0.0331, 1.0, 0.0331, 0.0331, 0.0331, 1.0, 0.1221, 0.1221, 0.1221, 1.0, 0.0331, 0.0331, 0.0331, 1.0, 0.1221, 0.1221, 0.1221, 1.0, 0.1221, 0.1221, 0.1221, 1.0, 0.0331, 0.0331, 0.0331, 1.0, 0.0331, 0.0331, 0.0331, 1.0, 0.1221, 0.1221, 0.1221, 1.0, 0.0331, 0.0331, 0.0331, 1.0, 0.1221, 0.1221, 0.1221, 1.0, 0.1221, 0.1221, 0.1221, 1.0, 0.1221, 0.1221, 0.1221, 1.0, 0.1221, 0.1221, 0.1221, 1.0, 0.1221, 0.1221, 0.1221, 1.0, 0.1221, 0.1221, 0.1221, 1.0, 0.1221, 0.1221, 0.1221, 1.0, 0.1221, 0.1221, 0.1221, 1.0, 0.1221, 0.1221, 0.1221, 1.0, 0.1221, 0.1221, 0.1221, 1.0, 0.1221, 0.1221, 0.1221, 1.0, 0.1221, 0.1221, 0.1221, 1.0, 0.1221, 0.1221, 0.1221, 1.0, 0.1221, 0.1221, 0.1221, 1.0, 0.1221, 0.1221, 0.1221, 1.0, 0.1221, 0.1221, 0.1221, 1.0, 0.1221, 0.1221, 0.1221, 1.0, 0.1221, 0.1221, 0.1221, 1.0, 0.1221, 0.1221, 0.1221, 1.0, 0.1221, 0.1221, 0.1221, 1.0, 0.1221, 0.1221, 0.1221, 1.0, 0.1221, 0.1221, 0.1221, 1.0, 0.1221, 0.1221, 0.1221, 1.0, 0.1221, 0.1221, 0.1221, 1.0, 0.1221, 0.1221, 0.1221, 1.0, 0.1221, 0.1221, 0.1221, 1.0, 0.1221, 0.1221, 0.1221, 1.0, 0.1221, 0.1221, 0.1221, 1.0, 0.1221, 0.1221, 0.1221, 1.0, 0.1221, 0.1221, 0.1221, 1.0, 0.1221, 0.1221, 0.1221, 1.0, 0.1221, 0.1221, 0.1221, 1.0, 0.1221, 0.1221, 0.1221, 1.0, 0.1221, 0.1221, 0.1221, 1.0, 0.1221, 0.1221, 0.1221, 1.0, 0.1221, 0.1221, 0.1221, 1.0, 0.1221, 0.1221, 0.1221, 1.0, 0.1221, 0.1221, 0.1221, 1.0, 0.1221, 0.1221, 0.1221, 1.0, 0.1221, 0.1221, 0.1221, 1.0, 0.1221, 0.1221, 0.1221, 1.0, 0.1221, 0.1221, 0.1221, 1.0, 0.1221, 0.1221, 0.1221, 1.0, 0.1221, 0.1221, 0.1221, 1.0, 0.1221, 0.1221, 0.1221, 1.0, 0.1221, 0.1221, 0.1221, 1.0, 0.1221, 0.1221, 0.1221, 1.0, 0.1221, 0.1221, 0.1221, 1.0, 0.1221, 0.1221, 0.1221, 1.0, 0.1221, 0.1221, 0.1221, 1.0, 0.1221, 0.1221, 0.1221, 1.0, 0.1221, 0.1221, 0.1221, 1.0, 0.1221, 0.1221, 0.1221, 1.0, 0.1221, 0.1221, 0.1221, 1.0, 0.1221, 0.1221, 0.1221, 1.0, 0.1221, 0.1221, 0.1221, 1.0, 0.1221, 0.1221, 0.1221, 1.0, 0.1221, 0.1221, 0.1221, 1.0, 0.0331, 0.0331, 0.0331, 1.0, 0.1221, 0.1221, 0.1221, 1.0, 0.1221, 0.1221, 0.1221, 1.0, 0.0331, 0.0331, 0.0331, 1.0, 0.1221, 0.1221, 0.1221, 1.0, 0.04817, 0.04817, 0.04817, 1.0, 0.1221, 0.1221, 0.1221, 1.0, 0.1221, 0.1221, 0.1221, 1.0, 0.1221, 0.1221, 0.1221, 1.0, 0.1221, 0.1221, 0.1221, 1.0, 0.1221, 0.1221, 0.1221, 1.0, 0.04092, 0.04092, 0.04092, 1.0, 0.1221, 0.1221, 0.1221, 1.0, 0.04092, 0.04092, 0.04092, 1.0, 0.04817, 0.04817, 0.04817, 1.0, 0.1221, 0.1221, 0.1221, 1.0, 0.04817, 0.04817, 0.04817, 1.0, 0.1221, 0.1221, 0.1221, 1.0, 0.1221, 0.1221, 0.1221, 1.0, 0.1221, 0.1221, 0.1221, 1.0, 0.04817, 0.04817, 0.04817, 1.0, 0.1221, 0.1221, 0.1221, 1.0, 0.04817, 0.04817, 0.04817, 1.0, 0.1221, 0.1221, 0.1221, 1.0, 0.0331, 0.0331, 0.0331, 1.0, 0.1221, 0.1221, 0.1221, 1.0, 0.1221, 0.1221, 0.1221, 1.0, 0.0331, 0.0331, 0.0331, 1.0, 0.1221, 0.1221, 0.1221, 1.0, 0.0331, 0.0331, 0.0331, 1.0, 0.0331, 0.0331, 0.0331, 1.0, 0.1221, 0.1221, 0.1221, 1.0, 0.1221, 0.1221, 0.1221, 1.0, 0.0331, 0.0331, 0.0331, 1.0, 0.1221, 0.1221, 0.1221, 1.0, 0.0331, 0.0331, 0.0331, 1.0, 0.1221, 0.1221, 0.1221, 1.0, 0.1221, 0.1221, 0.1221, 1.0, 0.1221, 0.1221, 0.1221, 1.0, 0.1221, 0.1221, 0.1221, 1.0, 0.1221, 0.1221, 0.1221, 1.0, 0.1221, 0.1221, 0.1221, 1.0, 0.1221, 0.1221, 0.1221, 1.0, 0.1221, 0.1221, 0.1221, 1.0, 0.1221, 0.1221, 0.1221, 1.0, 0.1221, 0.1221, 0.1221, 1.0, 0.1221, 0.1221, 0.1221, 1.0, 0.1221, 0.1221, 0.1221, 1.0, 0.1221, 0.1221, 0.1221, 1.0, 0.1221, 0.1221, 0.1221, 1.0, 0.1221, 0.1221, 0.1221, 1.0, 0.1221, 0.1221, 0.1221, 1.0, 0.1221, 0.1221, 0.1221, 1.0, 0.1221, 0.1221, 0.1221, 1.0, 0.1221, 0.1221, 0.1221, 1.0, 0.1221, 0.1221, 0.1221, 1.0, 0.1221, 0.1221, 0.1221, 1.0, 0.1221, 0.1221, 0.1221, 1.0, 0.1221, 0.1221, 0.1221, 1.0, 0.1221, 0.1221, 0.1221, 1.0, 0.1221, 0.1221, 0.1221, 1.0, 0.1221, 0.1221, 0.1221, 1.0, 0.1221, 0.1221, 0.1221, 1.0, 0.1221, 0.1221, 0.1221, 1.0, 0.1221, 0.1221, 0.1221, 1.0, 0.1221, 0.1221, 0.1221, 1.0, 0.1221, 0.1221, 0.1221, 1.0, 0.1221, 0.1221, 0.1221, 1.0, 0.1221, 0.1221, 0.1221, 1.0, 0.1221, 0.1221, 0.1221, 1.0, 0.1221, 0.1221, 0.1221, 1.0, 0.1221, 0.1221, 0.1221, 1.0, 0.1221, 0.1221, 0.1221, 1.0, 0.1221, 0.1221, 0.1221, 1.0, 0.1221, 0.1221, 0.1221, 1.0, 0.1221, 0.1221, 0.1221, 1.0, 0.1221, 0.1221, 0.1221, 1.0, 0.1221, 0.1221, 0.1221, 1.0, 0.1221, 0.1221, 0.1221, 1.0, 0.1221, 0.1221, 0.1221, 1.0, 0.1221, 0.1221, 0.1221, 1.0, 0.1221, 0.1221, 0.1221, 1.0, 0.04519, 0.04519, 0.04519, 1.0, 0.06848, 0.06848, 0.06848, 1.0, 0.1221, 0.1221, 0.1221, 1.0, 0.06848, 0.06848, 0.06848, 1.0, 0.1221, 0.1221, 0.1221, 1.0, 0.1221, 0.1221, 0.1221, 1.0, 0.1221, 0.1221, 0.1221, 1.0, 0.1221, 0.1221, 0.1221, 1.0, 0.1221, 0.1221, 0.1221, 1.0, 0.1221, 0.1221, 0.1221, 1.0, 0.1221, 0.1221, 0.1221, 1.0, 0.1221, 0.1221, 0.1221, 1.0, 0.1221, 0.1221, 0.1221, 1.0, 0.1221, 0.1221, 0.1221, 1.0, 0.1221, 0.1221, 0.1221, 1.0, 0.1221, 0.1221, 0.1221, 1.0, 0.1221, 0.1221, 0.1221, 1.0, 0.1221, 0.1221, 0.1221, 1.0, 0.1221, 0.1221, 0.1221, 1.0, 0.1221, 0.1221, 0.1221, 1.0, 0.1221, 0.1221, 0.1221, 1.0, 0.1221, 0.1221, 0.1221, 1.0, 0.1221, 0.1221, 0.1221, 1.0, 0.1221, 0.1221, 0.1221, 1.0, 0.1221, 0.1221, 0.1221, 1.0, 0.1221, 0.1221, 0.1221, 1.0, 0.1221, 0.1221, 0.1221, 1.0, 0.1221, 0.1221, 0.1221, 1.0, 0.1221, 0.1221, 0.1221, 1.0, 0.1221, 0.1221, 0.1221, 1.0, 0.1221, 0.1221, 0.1221, 1.0, 0.1221, 0.1221, 0.1221, 1.0, 0.1221, 0.1221, 0.1221, 1.0, 0.1221, 0.1221, 0.1221, 1.0, 0.1221, 0.1221, 0.1221, 1.0, 0.1221, 0.1221, 0.1221, 1.0, 0.1221, 0.1221, 0.1221, 1.0, 0.1221, 0.1221, 0.1221, 1.0, 0.1221, 0.1221, 0.1221, 1.0, 0.1221, 0.1221, 0.1221, 1.0, 0.1221, 0.1221, 0.1221, 1.0, 0.1221, 0.1221, 0.1221, 1.0, 0.1221, 0.1221, 0.1221, 1.0, 0.1221, 0.1221, 0.1221, 1.0, 0.1221, 0.1221, 0.1221, 1.0, 0.1221, 0.1221, 0.1221, 1.0, 0.1221, 0.1221, 0.1221, 1.0, 0.1221, 0.1221, 0.1221, 1.0, 0.1221, 0.1221, 0.1221, 1.0, 0.1221, 0.1221, 0.1221, 1.0, 0.1221, 0.1221, 0.1221, 1.0, 0.1221, 0.1221, 0.1221, 1.0, 0.1221, 0.1221, 0.1221, 1.0, 0.1221, 0.1221, 0.1221, 1.0, 0.1221, 0.1221, 0.1221, 1.0, 0.1221, 0.1221, 0.1221, 1.0, 0.1221, 0.1221, 0.1221, 1.0, 0.1221, 0.1221, 0.1221, 1.0, 0.1221, 0.1221, 0.1221, 1.0, 0.1221, 0.1221, 0.1221, 1.0, 0.1221, 0.1221, 0.1221, 1.0, 0.1221, 0.1221, 0.1221, 1.0, 0.1221, 0.1221, 0.1221, 1.0, 0.1221, 0.1221, 0.1221, 1.0, 0.1221, 0.1221, 0.1221, 1.0, 0.1221, 0.1221, 0.1221, 1.0, 0.1221, 0.1221, 0.1221, 1.0, 0.1221, 0.1221, 0.1221, 1.0, 0.1221, 0.1221, 0.1221, 1.0, 0.1221, 0.1221, 0.1221, 1.0, 0.0331, 0.0331, 0.0331, 1.0, 0.1221, 0.1221, 0.1221, 1.0, 0.0331, 0.0331, 0.0331, 1.0, 0.0331, 0.0331, 0.0331, 1.0, 0.1221, 0.1221, 0.1221, 1.0, 0.1221, 0.1221, 0.1221, 1.0, 0.1221, 0.1221, 0.1221, 1.0, 0.1221, 0.1221, 0.1221, 1.0, 0.1221, 0.1221, 0.1221, 1.0, 0.1221, 0.1221, 0.1221, 1.0, 0.1221, 0.1221, 0.1221, 1.0, 0.1221, 0.1221, 0.1221, 1.0, 0.1221, 0.1221, 0.1221, 1.0, 0.1221, 0.1221, 0.1221, 1.0, 0.1221, 0.1221, 0.1221, 1.0, 0.1221, 0.1221, 0.1221, 1.0, 0.1221, 0.1221, 0.1221, 1.0, 0.1221, 0.1221, 0.1221, 1.0, 0.1221, 0.1221, 0.1221, 1.0, 0.1221, 0.1221, 0.1221, 1.0, 0.1221, 0.1221, 0.1221, 1.0, 0.1221, 0.1221, 0.1221, 1.0, 0.1221, 0.1221, 0.1221, 1.0, 0.1221, 0.1221, 0.1221, 1.0, 0.1221, 0.1221, 0.1221, 1.0, 0.1221, 0.1221, 0.1221, 1.0, 0.1221, 0.1221, 0.1221, 1.0, 0.1221, 0.1221, 0.1221, 1.0, 0.1221, 0.1221, 0.1221, 1.0, 0.1221, 0.1221, 0.1221, 1.0, 0.1221, 0.1221, 0.1221, 1.0, 0.1221, 0.1221, 0.1221, 1.0, 0.1221, 0.1221, 0.1221, 1.0, 0.1221, 0.1221, 0.1221, 1.0, 0.1221, 0.1221, 0.1221, 1.0, 0.1221, 0.1221, 0.1221, 1.0, 0.1221, 0.1221, 0.1221, 1.0, 0.1221, 0.1221, 0.1221, 1.0, 0.1221, 0.1221, 0.1221, 1.0, 0.1221, 0.1221, 0.1221, 1.0, 0.1221, 0.1221, 0.1221, 1.0, 0.1221, 0.1221, 0.1221, 1.0, 0.1221, 0.1221, 0.1221, 1.0, 0.1221, 0.1221, 0.1221, 1.0, 0.1221, 0.1221, 0.1221, 1.0, 0.1221, 0.1221, 0.1221, 1.0, 0.1221, 0.1221, 0.1221, 1.0, 0.1221, 0.1221, 0.1221, 1.0, 0.0331, 0.0331, 0.0331, 1.0, 0.1221, 0.1221, 0.1221, 1.0, 0.0331, 0.0331, 0.0331, 1.0, 0.0331, 0.0331, 0.0331, 1.0, 0.1221, 0.1221, 0.1221, 1.0, 0.1221, 0.1221, 0.1221, 1.0, 0.0331, 0.0331, 0.0331, 1.0, 0.1221, 0.1221, 0.1221, 1.0, 0.0331, 0.0331, 0.0331, 1.0, 0.0331, 0.0331, 0.0331, 1.0, 0.1221, 0.1221, 0.1221, 1.0, 0.1221, 0.1221, 0.1221, 1.0, 0.0331, 0.0331, 0.0331, 1.0, 0.1221, 0.1221, 0.1221, 1.0, 0.0331, 0.0331, 0.0331, 1.0, 0.0331, 0.0331, 0.0331, 1.0, 0.1221, 0.1221, 0.1221, 1.0, 0.1221, 0.1221, 0.1221, 1.0, 0.0331, 0.0331, 0.0331, 1.0, 0.1221, 0.1221, 0.1221, 1.0, 0.0331, 0.0331, 0.0331, 1.0, 0.0331, 0.0331, 0.0331, 1.0, 0.1221, 0.1221, 0.1221, 1.0, 0.1221, 0.1221, 0.1221, 1.0, 0.0331, 0.0331, 0.0331, 1.0, 0.1221, 0.1221, 0.1221, 1.0, 0.0331, 0.0331, 0.0331, 1.0, 0.0331, 0.0331, 0.0331, 1.0, 0.1221, 0.1221, 0.1221, 1.0, 0.1221, 0.1221, 0.1221, 1.0, 0.0331, 0.0331, 0.0331, 1.0, 0.1221, 0.1221, 0.1221, 1.0, 0.0331, 0.0331, 0.0331, 1.0, 0.0331, 0.0331, 0.0331, 1.0, 0.1221, 0.1221, 0.1221, 1.0, 0.1221, 0.1221, 0.1221, 1.0, 0.0331, 0.0331, 0.0331, 1.0, 0.1221, 0.1221, 0.1221, 1.0, 0.0331, 0.0331, 0.0331, 1.0, 0.0331, 0.0331, 0.0331, 1.0, 0.1221, 0.1221, 0.1221, 1.0, 0.1221, 0.1221, 0.1221, 1.0, 0.0331, 0.0331, 0.0331, 1.0, 0.1221, 0.1221, 0.1221, 1.0, 0.0331, 0.0331, 0.0331, 1.0, 0.0331, 0.0331, 0.0331, 1.0, 0.1221, 0.1221, 0.1221, 1.0, 0.1221, 0.1221, 0.1221, 1.0, 0.0331, 0.0331, 0.0331, 1.0, 0.1221, 0.1221, 0.1221, 1.0, 0.0331, 0.0331, 0.0331, 1.0, 0.0331, 0.0331, 0.0331, 1.0, 0.1221, 0.1221, 0.1221, 1.0, 0.1221, 0.1221, 0.1221, 1.0, 0.0331, 0.0331, 0.0331, 1.0, 0.1221, 0.1221, 0.1221, 1.0, 0.0331, 0.0331, 0.0331, 1.0, 0.0331, 0.0331, 0.0331, 1.0, 0.1221, 0.1221, 0.1221, 1.0, 0.1221, 0.1221, 0.1221, 1.0, 0.0331, 0.0331, 0.0331, 1.0, 0.1221, 0.1221, 0.1221, 1.0, 0.0331, 0.0331, 0.0331, 1.0, 0.0331, 0.0331, 0.0331, 1.0, 0.0331, 0.0331, 0.0331, 1.0, 0.0331, 0.0331, 0.0331, 1.0, 0.0331, 0.0331, 0.0331, 1.0, 0.0331, 0.0331, 0.0331, 1.0, 0.0331, 0.0331, 0.0331, 1.0, 0.0331, 0.0331, 0.0331, 1.0, 0.0331, 0.0331, 0.0331, 1.0, 0.0331, 0.0331, 0.0331, 1.0, 0.0331, 0.0331, 0.0331, 1.0, 0.0331, 0.0331, 0.0331, 1.0, 0.0331, 0.0331, 0.0331, 1.0, 0.0331, 0.0331, 0.0331, 1.0, 0.0331, 0.0331, 0.0331, 1.0, 0.0331, 0.0331, 0.0331, 1.0, 0.0331, 0.0331, 0.0331, 1.0, 0.0331, 0.0331, 0.0331, 1.0, 0.0331, 0.0331, 0.0331, 1.0, 0.0331, 0.0331, 0.0331, 1.0, 0.0331, 0.0331, 0.0331, 1.0, 0.0331, 0.0331, 0.0331, 1.0, 0.0331, 0.0331, 0.0331, 1.0, 0.0331, 0.0331, 0.0331, 1.0, 0.0331, 0.0331, 0.0331, 1.0, 0.0331, 0.0331, 0.0331, 1.0, 0.0331, 0.0331, 0.0331, 1.0, 0.0331, 0.0331, 0.0331, 1.0, 0.0331, 0.0331, 0.0331, 1.0, 0.0331, 0.0331, 0.0331, 1.0, 0.0331, 0.0331, 0.0331, 1.0, 0.0331, 0.0331, 0.0331, 1.0, 0.0331, 0.0331, 0.0331, 1.0, 0.0331, 0.0331, 0.0331, 1.0, 0.0331, 0.0331, 0.0331, 1.0, 0.0331, 0.0331, 0.0331, 1.0, 0.0331, 0.0331, 0.0331, 1.0, 0.0331, 0.0331, 0.0331, 1.0, 0.0331, 0.0331, 0.0331, 1.0, 0.0331, 0.0331, 0.0331, 1.0, 0.0331, 0.0331, 0.0331, 1.0, 0.0331, 0.0331, 0.0331, 1.0, 0.0331, 0.0331, 0.0331, 1.0, 0.0331, 0.0331, 0.0331, 1.0, 0.0331, 0.0331, 0.0331, 1.0, 0.0331, 0.0331, 0.0331, 1.0, 0.0331, 0.0331, 0.0331, 1.0, 0.0331, 0.0331, 0.0331, 1.0, 0.0331, 0.0331, 0.0331, 1.0, 0.0331, 0.0331, 0.0331, 1.0, 0.0331, 0.0331, 0.0331, 1.0, 0.0331, 0.0331, 0.0331, 1.0, 0.0331, 0.0331, 0.0331, 1.0, 0.0331, 0.0331, 0.0331, 1.0, 0.0331, 0.0331, 0.0331, 1.0, 0.0331, 0.0331, 0.0331, 1.0, 0.0331, 0.0331, 0.0331, 1.0, 0.0331, 0.0331, 0.0331, 1.0, 0.0331, 0.0331, 0.0331, 1.0, 0.0331, 0.0331, 0.0331, 1.0, 0.0331, 0.0331, 0.0331, 1.0, 0.0331, 0.0331, 0.0331, 1.0, 0.0331, 0.0331, 0.0331, 1.0, 0.0331, 0.0331, 0.0331, 1.0, 0.0331, 0.0331, 0.0331, 1.0, 0.0331, 0.0331, 0.0331, 1.0, 0.0331, 0.0331, 0.0331, 1.0, 0.0331, 0.0331, 0.0331, 1.0, 0.0331, 0.0331, 0.0331, 1.0, 0.0331, 0.0331, 0.0331, 1.0, 0.0331, 0.0331, 0.0331, 1.0, 0.0331, 0.0331, 0.0331, 1.0, 0.0331, 0.0331, 0.0331, 1.0, 0.0331, 0.0331, 0.0331, 1.0, 0.1221, 0.1221, 0.1221, 1.0, 0.1221, 0.1221, 0.1221, 1.0, 0.1221, 0.1221, 0.1221, 1.0, 0.1221, 0.1221, 0.1221, 1.0, 0.1221, 0.1221, 0.1221, 1.0, 0.1221, 0.1221, 0.1221, 1.0, 0.1221, 0.1221, 0.1221, 1.0, 0.1221, 0.1221, 0.1221, 1.0, 0.1221, 0.1221, 0.1221, 1.0, 0.1221, 0.1221, 0.1221, 1.0, 0.1221, 0.1221, 0.1221, 1.0, 0.1221, 0.1221, 0.1221, 1.0, 0.1221, 0.1221, 0.1221, 1.0, 0.1221, 0.1221, 0.1221, 1.0, 0.1221, 0.1221, 0.1221, 1.0, 0.1221, 0.1221, 0.1221, 1.0, 0.1221, 0.1221, 0.1221, 1.0, 0.1221, 0.1221, 0.1221, 1.0, 0.1221, 0.1221, 0.1221, 1.0, 0.1221, 0.1221, 0.1221, 1.0, 0.1221, 0.1221, 0.1221, 1.0, 0.1221, 0.1221, 0.1221, 1.0, 0.1221, 0.1221, 0.1221, 1.0, 0.1221, 0.1221, 0.1221, 1.0, 0.1221, 0.1221, 0.1221, 1.0, 0.1221, 0.1221, 0.1221, 1.0, 0.1221, 0.1221, 0.1221, 1.0, 0.1221, 0.1221, 0.1221, 1.0, 0.1221, 0.1221, 0.1221, 1.0, 0.1221, 0.1221, 0.1221, 1.0, 0.1221, 0.1221, 0.1221, 1.0, 0.1221, 0.1221, 0.1221, 1.0, 0.1221, 0.1221, 0.1221, 1.0, 0.1221, 0.1221, 0.1221, 1.0, 0.1221, 0.1221, 0.1221, 1.0, 0.1221, 0.1221, 0.1221, 1.0, 0.04519, 0.04519, 0.04519, 1.0, 0.07819, 0.07819, 0.07819, 1.0, 0.04519, 0.04519, 0.04519, 1.0, 0.04519, 0.04519, 0.04519, 1.0, 0.04519, 0.04519, 0.04519, 1.0, 0.06848, 0.06848, 0.06848, 1.0, 0.0331, 0.0331, 0.0331, 1.0, 0.04092, 0.04092, 0.04092, 1.0, 0.0331, 0.0331, 0.0331, 1.0, 0.0331, 0.0331, 0.0331, 1.0, 0.0331, 0.0331, 0.0331, 1.0, 0.0331, 0.0331, 0.0331, 1.0, 0.0331, 0.0331, 0.0331, 1.0, 0.0331, 0.0331, 0.0331, 1.0, 0.0331, 0.0331, 0.0331, 1.0, 0.0331, 0.0331, 0.0331, 1.0, 0.0331, 0.0331, 0.0331, 1.0, 0.0331, 0.0331, 0.0331, 1.0, 0.0331, 0.0331, 0.0331, 1.0, 0.0331, 0.0331, 0.0331, 1.0, 0.0331, 0.0331, 0.0331, 1.0, 0.0331, 0.0331, 0.0331, 1.0, 0.0331, 0.0331, 0.0331, 1.0, 0.0331, 0.0331, 0.0331, 1.0, 0.0331, 0.0331, 0.0331, 1.0, 0.0331, 0.0331, 0.0331, 1.0, 0.0331, 0.0331, 0.0331, 1.0, 0.0331, 0.0331, 0.0331, 1.0, 0.0331, 0.0331, 0.0331, 1.0, 0.0331, 0.0331, 0.0331, 1.0, 0.0331, 0.0331, 0.0331, 1.0, 0.0331, 0.0331, 0.0331, 1.0, 0.0331, 0.0331, 0.0331, 1.0, 0.0331, 0.0331, 0.0331, 1.0, 0.0331, 0.0331, 0.0331, 1.0, 0.0331, 0.0331, 0.0331, 1.0, 0.0331, 0.0331, 0.0331, 1.0, 0.0331, 0.0331, 0.0331, 1.0, 0.0331, 0.0331, 0.0331, 1.0, 0.0331, 0.0331, 0.0331, 1.0, 0.0331, 0.0331, 0.0331, 1.0, 0.0331, 0.0331, 0.0331, 1.0, 0.0331, 0.0331, 0.0331, 1.0, 0.0331, 0.0331, 0.0331, 1.0, 0.04817, 0.04817, 0.04817, 1.0, 0.0331, 0.0331, 0.0331, 1.0, 0.04817, 0.04817, 0.04817, 1.0, 0.0331, 0.0331, 0.0331, 1.0, 0.0331, 0.0331, 0.0331, 1.0, 0.04817, 0.04817, 0.04817, 1.0, 0.04092, 0.04092, 0.04092, 1.0, 0.0331, 0.0331, 0.0331, 1.0, 0.04092, 0.04092, 0.04092, 1.0, 0.0331, 0.0331, 0.0331, 1.0, 0.0331, 0.0331, 0.0331, 1.0, 0.0331, 0.0331, 0.0331, 1.0, 0.001214, 0.001214, 0.001214, 1.0, 0.0331, 0.0331, 0.0331, 1.0, 0.001214, 0.001214, 0.001214, 1.0, 0.001214, 0.001214, 0.001214, 1.0, 0.001214, 0.001214, 0.001214, 1.0, 0.001214, 0.001214, 0.001214, 1.0, 0.0331, 0.0331, 0.0331, 1.0, 0.001214, 0.001214, 0.001214, 1.0, 0.0331, 0.0331, 0.0331, 1.0, 0.0331, 0.0331, 0.0331, 1.0, 0.0331, 0.0331, 0.0331, 1.0, 0.0331, 0.0331, 0.0331, 1.0, 0.001214, 0.001214, 0.001214, 1.0, 0.0331, 0.0331, 0.0331, 1.0, 0.001214, 0.001214, 0.001214, 1.0, 0.001214, 0.001214, 0.001214, 1.0, 0.0331, 0.0331, 0.0331, 1.0, 0.0331, 0.0331, 0.0331, 1.0, 0.001214, 0.001214, 0.001214, 1.0, 0.0331, 0.0331, 0.0331, 1.0, 0.001214, 0.001214, 0.001214, 1.0, 0.001214, 0.001214, 0.001214, 1.0, 0.0331, 0.0331, 0.0331, 1.0, 0.0331, 0.0331, 0.0331, 1.0, 0.001214, 0.001214, 0.001214, 1.0, 0.0331, 0.0331, 0.0331, 1.0, 0.001214, 0.001214, 0.001214, 1.0, 0.001214, 0.001214, 0.001214, 1.0, 0.0331, 0.0331, 0.0331, 1.0, 0.0331, 0.0331, 0.0331, 1.0, 0.001214, 0.001214, 0.001214, 1.0, 0.0331, 0.0331, 0.0331, 1.0, 0.001214, 0.001214, 0.001214, 1.0, 0.001214, 0.001214, 0.001214, 1.0, 0.0331, 0.0331, 0.0331, 1.0, 0.0331, 0.0331, 0.0331, 1.0, 0.001214, 0.001214, 0.001214, 1.0, 0.0331, 0.0331, 0.0331, 1.0, 0.001214, 0.001214, 0.001214, 1.0, 0.001214, 0.001214, 0.001214, 1.0, 0.0331, 0.0331, 0.0331, 1.0, 0.0331, 0.0331, 0.0331, 1.0, 0.001214, 0.001214, 0.001214, 1.0, 0.0331, 0.0331, 0.0331, 1.0, 0.001214, 0.001214, 0.001214, 1.0, 0.001214, 0.001214, 0.001214, 1.0, 0.0331, 0.0331, 0.0331, 1.0, 0.0331, 0.0331, 0.0331, 1.0, 0.001214, 0.001214, 0.001214, 1.0, 0.0331, 0.0331, 0.0331, 1.0, 0.001214, 0.001214, 0.001214, 1.0, 0.001214, 0.001214, 0.001214, 1.0, 0.0331, 0.0331, 0.0331, 1.0, 0.0331, 0.0331, 0.0331, 1.0, 0.001214, 0.001214, 0.001214, 1.0, 0.0331, 0.0331, 0.0331, 1.0, 0.001214, 0.001214, 0.001214, 1.0, 0.001214, 0.001214, 0.001214, 1.0, 0.0331, 0.0331, 0.0331, 1.0, 0.0331, 0.0331, 0.0331, 1.0, 0.001214, 0.001214, 0.001214, 1.0, 0.0331, 0.0331, 0.0331, 1.0, 0.001214, 0.001214, 0.001214, 1.0, 0.001214, 0.001214, 0.001214, 1.0, 0.0331, 0.0331, 0.0331, 1.0, 0.0331, 0.0331, 0.0331, 1.0, 0.001214, 0.001214, 0.001214, 1.0, 0.0331, 0.0331, 0.0331, 1.0, 0.001214, 0.001214, 0.001214, 1.0, 0.001214, 0.001214, 0.001214, 1.0, 0.0331, 0.0331, 0.0331, 1.0, 0.0331, 0.0331, 0.0331, 1.0, 0.001214, 0.001214, 0.001214, 1.0, 0.0331, 0.0331, 0.0331, 1.0, 0.001214, 0.001214, 0.001214, 1.0, 0.001214, 0.001214, 0.001214, 1.0, 0.001214, 0.001214, 0.001214, 1.0, 0.001214, 0.001214, 0.001214, 1.0, 0.0331, 0.0331, 0.0331, 1.0, 0.001214, 0.001214, 0.001214, 1.0, 0.0331, 0.0331, 0.0331, 1.0, 0.0331, 0.0331, 0.0331, 1.0, 0.001214, 0.001214, 0.001214, 1.0, 0.001214, 0.001214, 0.001214, 1.0, 0.0331, 0.0331, 0.0331, 1.0, 0.001214, 0.001214, 0.001214, 1.0, 0.0331, 0.0331, 0.0331, 1.0, 0.0331, 0.0331, 0.0331, 1.0, 0.001214, 0.001214, 0.001214, 1.0, 0.001214, 0.001214, 0.001214, 1.0, 0.0331, 0.0331, 0.0331, 1.0, 0.001214, 0.001214, 0.001214, 1.0, 0.0331, 0.0331, 0.0331, 1.0, 0.0331, 0.0331, 0.0331, 1.0, 0.001214, 0.001214, 0.001214, 1.0, 0.001214, 0.001214, 0.001214, 1.0, 0.0331, 0.0331, 0.0331, 1.0, 0.001214, 0.001214, 0.001214, 1.0, 0.0331, 0.0331, 0.0331, 1.0, 0.0331, 0.0331, 0.0331, 1.0, 0.001214, 0.001214, 0.001214, 1.0, 0.001214, 0.001214, 0.001214, 1.0, 0.0331, 0.0331, 0.0331, 1.0, 0.001214, 0.001214, 0.001214, 1.0, 0.0331, 0.0331, 0.0331, 1.0, 0.0331, 0.0331, 0.0331, 1.0, 0.001214, 0.001214, 0.001214, 1.0, 0.001214, 0.001214, 0.001214, 1.0, 0.0331, 0.0331, 0.0331, 1.0, 0.001214, 0.001214, 0.001214, 1.0, 0.0331, 0.0331, 0.0331, 1.0, 0.0331, 0.0331, 0.0331, 1.0, 0.001214, 0.001214, 0.001214, 1.0, 0.001214, 0.001214, 0.001214, 1.0, 0.0331, 0.0331, 0.0331, 1.0, 0.001214, 0.001214, 0.001214, 1.0, 0.0331, 0.0331, 0.0331, 1.0, 0.0331, 0.0331, 0.0331, 1.0, 0.001214, 0.001214, 0.001214, 1.0, 0.001214, 0.001214, 0.001214, 1.0, 0.0331, 0.0331, 0.0331, 1.0, 0.001214, 0.001214, 0.001214, 1.0, 0.0331, 0.0331, 0.0331, 1.0, 0.0331, 0.0331, 0.0331, 1.0, 0.001214, 0.001214, 0.001214, 1.0, 0.001214, 0.001214, 0.001214, 1.0, 0.0331, 0.0331, 0.0331, 1.0, 0.001214, 0.001214, 0.001214, 1.0, 0.0331, 0.0331, 0.0331, 1.0, 0.0331, 0.0331, 0.0331, 1.0, 0.001214, 0.001214, 0.001214, 1.0, 0.001214, 0.001214, 0.001214, 1.0, 0.0331, 0.0331, 0.0331, 1.0, 0.001214, 0.001214, 0.001214, 1.0, 0.0331, 0.0331, 0.0331, 1.0, 0.0331, 0.0331, 0.0331, 1.0, 0.001214, 0.001214, 0.001214, 1.0, 0.001214, 0.001214, 0.001214, 1.0, 0.0331, 0.0331, 0.0331, 1.0, 0.001214, 0.001214, 0.001214, 1.0, 0.0331, 0.0331, 0.0331, 1.0, 0.0331, 0.0331, 0.0331, 1.0, 0.0331, 0.0331, 0.0331, 1.0, 0.0331, 0.0331, 0.0331, 1.0, 0.001214, 0.001214, 0.001214, 1.0, 0.0331, 0.0331, 0.0331, 1.0, 0.001214, 0.001214, 0.001214, 1.0, 0.001214, 0.001214, 0.001214, 1.0, 0.001214, 0.001214, 0.001214, 1.0, 0.001214, 0.001214, 0.001214, 1.0, 0.001214, 0.001214, 0.001214, 1.0, 0.001214, 0.001214, 0.001214, 1.0, 0.001214, 0.001214, 0.001214, 1.0, 0.001214, 0.001214, 0.001214, 1.0, 0.0331, 0.0331, 0.0331, 1.0, 0.0331, 0.0331, 0.0331, 1.0, 0.001214, 0.001214, 0.001214, 1.0, 0.0331, 0.0331, 0.0331, 1.0, 0.001214, 0.001214, 0.001214, 1.0, 0.001214, 0.001214, 0.001214, 1.0, 0.0331, 0.0331, 0.0331, 1.0, 0.0331, 0.0331, 0.0331, 1.0, 0.001214, 0.001214, 0.001214, 1.0, 0.0331, 0.0331, 0.0331, 1.0, 0.001214, 0.001214, 0.001214, 1.0, 0.001214, 0.001214, 0.001214, 1.0, 0.0331, 0.0331, 0.0331, 1.0, 0.0331, 0.0331, 0.0331, 1.0, 0.001214, 0.001214, 0.001214, 1.0, 0.0331, 0.0331, 0.0331, 1.0, 0.001214, 0.001214, 0.001214, 1.0, 0.001214, 0.001214, 0.001214, 1.0, 0.0331, 0.0331, 0.0331, 1.0, 0.0331, 0.0331, 0.0331, 1.0, 0.001214, 0.001214, 0.001214, 1.0, 0.0331, 0.0331, 0.0331, 1.0, 0.001214, 0.001214, 0.001214, 1.0, 0.001214, 0.001214, 0.001214, 1.0, 0.0331, 0.0331, 0.0331, 1.0, 0.0331, 0.0331, 0.0331, 1.0, 0.001214, 0.001214, 0.001214, 1.0, 0.0331, 0.0331, 0.0331, 1.0, 0.001214, 0.001214, 0.001214, 1.0, 0.001214, 0.001214, 0.001214, 1.0, 0.0331, 0.0331, 0.0331, 1.0, 0.0331, 0.0331, 0.0331, 1.0, 0.001214, 0.001214, 0.001214, 1.0, 0.0331, 0.0331, 0.0331, 1.0, 0.001214, 0.001214, 0.001214, 1.0, 0.001214, 0.001214, 0.001214, 1.0, 0.0331, 0.0331, 0.0331, 1.0, 0.0331, 0.0331, 0.0331, 1.0, 0.001214, 0.001214, 0.001214, 1.0, 0.0331, 0.0331, 0.0331, 1.0, 0.001214, 0.001214, 0.001214, 1.0, 0.001214, 0.001214, 0.001214, 1.0, 0.0331, 0.0331, 0.0331, 1.0, 0.0331, 0.0331, 0.0331, 1.0, 0.001214, 0.001214, 0.001214, 1.0, 0.0331, 0.0331, 0.0331, 1.0, 0.001214, 0.001214, 0.001214, 1.0, 0.001214, 0.001214, 0.001214, 1.0, 0.0331, 0.0331, 0.0331, 1.0, 0.0331, 0.0331, 0.0331, 1.0, 0.001214, 0.001214, 0.001214, 1.0, 0.0331, 0.0331, 0.0331, 1.0, 0.001214, 0.001214, 0.001214, 1.0, 0.001214, 0.001214, 0.001214, 1.0, 0.0331, 0.0331, 0.0331, 1.0, 0.0331, 0.0331, 0.0331, 1.0, 0.001214, 0.001214, 0.001214, 1.0, 0.0331, 0.0331, 0.0331, 1.0, 0.001214, 0.001214, 0.001214, 1.0, 0.001214, 0.001214, 0.001214, 1.0, 0.0331, 0.0331, 0.0331, 1.0, 0.0331, 0.0331, 0.0331, 1.0, 0.001214, 0.001214, 0.001214, 1.0, 0.0331, 0.0331, 0.0331, 1.0, 0.001214, 0.001214, 0.001214, 1.0, 0.001214, 0.001214, 0.001214, 1.0, 0.001214, 0.001214, 0.001214, 1.0, 0.001214, 0.001214, 0.001214, 1.0, 0.001214, 0.001214, 0.001214, 1.0, 0.001214, 0.001214, 0.001214, 1.0, 0.001214, 0.001214, 0.001214, 1.0, 0.001214, 0.001214, 0.001214, 1.0, 0.001214, 0.001214, 0.001214, 1.0, 0.001214, 0.001214, 0.001214, 1.0, 0.001214, 0.001214, 0.001214, 1.0, 0.001214, 0.001214, 0.001214, 1.0, 0.001214, 0.001214, 0.001214, 1.0, 0.001214, 0.001214, 0.001214, 1.0, 0.001214, 0.001214, 0.001214, 1.0, 0.001214, 0.001214, 0.001214, 1.0, 0.001214, 0.001214, 0.001214, 1.0, 0.001214, 0.001214, 0.001214, 1.0, 0.001214, 0.001214, 0.001214, 1.0, 0.001214, 0.001214, 0.001214, 1.0, 0.001214, 0.001214, 0.001214, 1.0, 0.001214, 0.001214, 0.001214, 1.0, 0.001214, 0.001214, 0.001214, 1.0, 0.001214, 0.001214, 0.001214, 1.0, 0.001214, 0.001214, 0.001214, 1.0, 0.001214, 0.001214, 0.001214, 1.0, 0.001214, 0.001214, 0.001214, 1.0, 0.001214, 0.001214, 0.001214, 1.0, 0.001214, 0.001214, 0.001214, 1.0, 0.001214, 0.001214, 0.001214, 1.0, 0.001214, 0.001214, 0.001214, 1.0, 0.001214, 0.001214, 0.001214, 1.0, 0.001214, 0.001214, 0.001214, 1.0, 0.001214, 0.001214, 0.001214, 1.0, 0.001214, 0.001214, 0.001214, 1.0, 0.001214, 0.001214, 0.001214, 1.0, 0.001214, 0.001214, 0.001214, 1.0, 0.001214, 0.001214, 0.001214, 1.0, 0.001214, 0.001214, 0.001214, 1.0, 0.001214, 0.001214, 0.001214, 1.0, 0.001214, 0.001214, 0.001214, 1.0, 0.001214, 0.001214, 0.001214, 1.0, 0.001214, 0.001214, 0.001214, 1.0, 0.001214, 0.001214, 0.001214, 1.0, 0.001214, 0.001214, 0.001214, 1.0, 0.001214, 0.001214, 0.001214, 1.0, 0.001214, 0.001214, 0.001214, 1.0, 0.001214, 0.001214, 0.001214, 1.0, 0.001214, 0.001214, 0.001214, 1.0, 0.001214, 0.001214, 0.001214, 1.0, 0.001214, 0.001214, 0.001214, 1.0, 0.001214, 0.001214, 0.001214, 1.0, 0.001214, 0.001214, 0.001214, 1.0, 0.001214, 0.001214, 0.001214, 1.0, 0.001214, 0.001214, 0.001214, 1.0, 0.001214, 0.001214, 0.001214, 1.0, 0.001214, 0.001214, 0.001214, 1.0, 0.001214, 0.001214, 0.001214, 1.0, 0.001214, 0.001214, 0.001214, 1.0, 0.001214, 0.001214, 0.001214, 1.0, 0.001214, 0.001214, 0.001214, 1.0, 0.001214, 0.001214, 0.001214, 1.0, 0.001214, 0.001214, 0.001214, 1.0, 0.001214, 0.001214, 0.001214, 1.0, 0.001214, 0.001214, 0.001214, 1.0, 0.001214, 0.001214, 0.001214, 1.0, 0.001214, 0.001214, 0.001214, 1.0, 0.001214, 0.001214, 0.001214, 1.0, 0.001214, 0.001214, 0.001214, 1.0, 0.001214, 0.001214, 0.001214, 1.0, 0.001214, 0.001214, 0.001214, 1.0, 0.001214, 0.001214, 0.001214, 1.0, 0.001214, 0.001214, 0.001214, 1.0, 0.001214, 0.001214, 0.001214, 1.0, 0.001214, 0.001214, 0.001214, 1.0, 0.001214, 0.001214, 0.001214, 1.0, 0.001214, 0.001214, 0.001214, 1.0, 0.001214, 0.001214, 0.001214, 1.0, 0.001214, 0.001214, 0.001214, 1.0, 0.001214, 0.001214, 0.001214, 1.0, 0.001214, 0.001214, 0.001214, 1.0, 0.001214, 0.001214, 0.001214, 1.0, 0.001214, 0.001214, 0.001214, 1.0, 0.001214, 0.001214, 0.001214, 1.0, 0.001214, 0.001214, 0.001214, 1.0, 0.001214, 0.001214, 0.001214, 1.0, 0.001214, 0.001214, 0.001214, 1.0, 0.001214, 0.001214, 0.001214, 1.0, 0.001214, 0.001214, 0.001214, 1.0, 0.001214, 0.001214, 0.001214, 1.0, 0.001214, 0.001214, 0.001214, 1.0, 0.001214, 0.001214, 0.001214, 1.0, 0.001214, 0.001214, 0.001214, 1.0, 0.001214, 0.001214, 0.001214, 1.0, 0.001214, 0.001214, 0.001214, 1.0, 0.001214, 0.001214, 0.001214, 1.0, 0.001214, 0.001214, 0.001214, 1.0, 0.001214, 0.001214, 0.001214, 1.0, 0.001214, 0.001214, 0.001214, 1.0, 0.001214, 0.001214, 0.001214, 1.0, 0.001214, 0.001214, 0.001214, 1.0, 0.001214, 0.001214, 0.001214, 1.0, 0.001214, 0.001214, 0.001214, 1.0, 0.001214, 0.001214, 0.001214, 1.0, 0.001214, 0.001214, 0.001214, 1.0, 0.001214, 0.001214, 0.001214, 1.0, 0.001214, 0.001214, 0.001214, 1.0, 0.001214, 0.001214, 0.001214, 1.0, 0.001214, 0.001214, 0.001214, 1.0, 0.001214, 0.001214, 0.001214, 1.0, 0.001214, 0.001214, 0.001214, 1.0, 0.001214, 0.001214, 0.001214, 1.0, 0.001214, 0.001214, 0.001214, 1.0, 0.001214, 0.001214, 0.001214, 1.0, 0.001214, 0.001214, 0.001214, 1.0, 0.001214, 0.001214, 0.001214, 1.0, 0.001214, 0.001214, 0.001214, 1.0, 0.001214, 0.001214, 0.001214, 1.0, 0.001214, 0.001214, 0.001214, 1.0, 0.001214, 0.001214, 0.001214, 1.0, 0.001214, 0.001214, 0.001214, 1.0, 0.001214, 0.001214, 0.001214, 1.0, 0.001214, 0.001214, 0.001214, 1.0, 0.001214, 0.001214, 0.001214, 1.0, 0.001214, 0.001214, 0.001214, 1.0, 0.001214, 0.001214, 0.001214, 1.0, 0.001214, 0.001214, 0.001214, 1.0, 0.001214, 0.001214, 0.001214, 1.0, 0.001214, 0.001214, 0.001214, 1.0, 0.001214, 0.001214, 0.001214, 1.0, 0.001214, 0.001214, 0.001214, 1.0, 0.001214, 0.001214, 0.001214, 1.0, 0.001214, 0.001214, 0.001214, 1.0, 0.001214, 0.001214, 0.001214, 1.0, 0.001214, 0.001214, 0.001214, 1.0, 0.001214, 0.001214, 0.001214, 1.0, 0.001214, 0.001214, 0.001214, 1.0, 0.001214, 0.001214, 0.001214, 1.0, 0.001214, 0.001214, 0.001214, 1.0, 0.001214, 0.001214, 0.001214, 1.0, 0.001214, 0.001214, 0.001214, 1.0, 0.001214, 0.001214, 0.001214, 1.0, 0.001214, 0.001214, 0.001214, 1.0, 0.001214, 0.001214, 0.001214, 1.0, 0.001214, 0.001214, 0.001214, 1.0, 0.001214, 0.001214, 0.001214, 1.0, 0.001214, 0.001214, 0.001214, 1.0, 0.001214, 0.001214, 0.001214, 1.0, 0.001214, 0.001214, 0.001214, 1.0, 0.001214, 0.001214, 0.001214, 1.0, 0.001214, 0.001214, 0.001214, 1.0, 0.001214, 0.001214, 0.001214, 1.0, 0.001214, 0.001214, 0.001214, 1.0, 0.001214, 0.001214, 0.001214, 1.0, 0.001214, 0.001214, 0.001214, 1.0, 0.001214, 0.001214, 0.001214, 1.0, 0.001214, 0.001214, 0.001214, 1.0, 0.001214, 0.001214, 0.001214, 1.0, 0.001214, 0.001214, 0.001214, 1.0, 0.001214, 0.001214, 0.001214, 1.0, 0.001214, 0.001214, 0.001214, 1.0, 0.001214, 0.001214, 0.001214, 1.0, 0.001214, 0.001214, 0.001214, 1.0, 0.001214, 0.001214, 0.001214, 1.0, 0.001214, 0.001214, 0.001214, 1.0, 0.001214, 0.001214, 0.001214, 1.0, 0.001214, 0.001214, 0.001214, 1.0, 0.001214, 0.001214, 0.001214, 1.0, 0.001214, 0.001214, 0.001214, 1.0, 0.001214, 0.001214, 0.001214, 1.0, 0.001214, 0.001214, 0.001214, 1.0, 0.001214, 0.001214, 0.001214, 1.0, 0.001214, 0.001214, 0.001214, 1.0, 0.001214, 0.001214, 0.001214, 1.0, 0.001214, 0.001214, 0.001214, 1.0, 0.001214, 0.001214, 0.001214, 1.0, 0.001214, 0.001214, 0.001214, 1.0, 0.001214, 0.001214, 0.001214, 1.0, 0.001214, 0.001214, 0.001214, 1.0, 0.001214, 0.001214, 0.001214, 1.0, 0.001214, 0.001214, 0.001214, 1.0, 0.001214, 0.001214, 0.001214, 1.0, 0.001214, 0.001214, 0.001214, 1.0, 0.001214, 0.001214, 0.001214, 1.0, 0.001214, 0.001214, 0.001214, 1.0, 0.001214, 0.001214, 0.001214, 1.0, 0.001214, 0.001214, 0.001214, 1.0, 0.001214, 0.001214, 0.001214, 1.0, 0.001214, 0.001214, 0.001214, 1.0, 0.001214, 0.001214, 0.001214, 1.0, 0.001214, 0.001214, 0.001214, 1.0, 0.001214, 0.001214, 0.001214, 1.0, 0.001214, 0.001214, 0.001214, 1.0, 0.001214, 0.001214, 0.001214, 1.0, 0.001214, 0.001214, 0.001214, 1.0, 0.001214, 0.001214, 0.001214, 1.0, 0.001214, 0.001214, 0.001214, 1.0, 0.001214, 0.001214, 0.001214, 1.0, 0.001214, 0.001214, 0.001214, 1.0, 0.001214, 0.001214, 0.001214, 1.0, 0.001214, 0.001214, 0.001214, 1.0, 0.001214, 0.001214, 0.001214, 1.0, 0.001214, 0.001214, 0.001214, 1.0, 0.001214, 0.001214, 0.001214, 1.0, 0.001214, 0.001214, 0.001214, 1.0, 0.001214, 0.001214, 0.001214, 1.0, 0.001214, 0.001214, 0.001214, 1.0, 0.001214, 0.001214, 0.001214, 1.0, 0.001214, 0.001214, 0.001214, 1.0, 0.001214, 0.001214, 0.001214, 1.0, 0.001214, 0.001214, 0.001214, 1.0, 0.001214, 0.001214, 0.001214, 1.0, 0.001214, 0.001214, 0.001214, 1.0, 0.001214, 0.001214, 0.001214, 1.0, 0.001214, 0.001214, 0.001214, 1.0, 0.001214, 0.001214, 0.001214, 1.0, 0.001214, 0.001214, 0.001214, 1.0, 0.001214, 0.001214, 0.001214, 1.0, 0.001214, 0.001214, 0.001214, 1.0, 0.001214, 0.001214, 0.001214, 1.0, 0.03434, 0.1301, 0.1384, 1.0, 0.001214, 0.001214, 0.001214, 1.0, 0.03434, 0.1301, 0.1384, 1.0, 0.03434, 0.1301, 0.1384, 1.0, 0.001214, 0.001214, 0.001214, 1.0, 0.001214, 0.001214, 0.001214, 1.0, 0.001214, 0.001214, 0.001214, 1.0, 0.001214, 0.001214, 0.001214, 1.0, 0.001214, 0.001214, 0.001214, 1.0, 0.001214, 0.001214, 0.001214, 1.0, 0.001214, 0.001214, 0.001214, 1.0, 0.001214, 0.001214, 0.001214, 1.0, 0.001214, 0.001214, 0.001214, 1.0, 0.001214, 0.001214, 0.001214, 1.0, 0.001214, 0.001214, 0.001214, 1.0, 0.001214, 0.001214, 0.001214, 1.0, 0.001214, 0.001214, 0.001214, 1.0, 0.001214, 0.001214, 0.001214, 1.0, 0.001214, 0.001214, 0.001214, 1.0, 0.001214, 0.001214, 0.001214, 1.0, 0.001214, 0.001214, 0.001214, 1.0, 0.001214, 0.001214, 0.001214, 1.0, 0.001214, 0.001214, 0.001214, 1.0, 0.001214, 0.001214, 0.001214, 1.0, 0.001214, 0.001214, 0.001214, 1.0, 0.001214, 0.001214, 0.001214, 1.0, 0.001214, 0.001214, 0.001214, 1.0, 0.001214, 0.001214, 0.001214, 1.0, 0.001214, 0.001214, 0.001214, 1.0, 0.001214, 0.001214, 0.001214, 1.0, 0.001214, 0.001214, 0.001214, 1.0, 0.001214, 0.001214, 0.001214, 1.0, 0.001214, 0.001214, 0.001214, 1.0, 0.001214, 0.001214, 0.001214, 1.0, 0.001214, 0.001214, 0.001214, 1.0, 0.001214, 0.001214, 0.001214, 1.0, 0.001214, 0.001214, 0.001214, 1.0, 0.001214, 0.001214, 0.001214, 1.0, 0.001214, 0.001214, 0.001214, 1.0, 0.001214, 0.001214, 0.001214, 1.0, 0.001214, 0.001214, 0.001214, 1.0, 0.001214, 0.001214, 0.001214, 1.0, 0.001214, 0.001214, 0.001214, 1.0, 0.001214, 0.001214, 0.001214, 1.0, 0.001214, 0.001214, 0.001214, 1.0, 0.001214, 0.001214, 0.001214, 1.0, 0.001214, 0.001214, 0.001214, 1.0, 0.001214, 0.001214, 0.001214, 1.0, 0.001214, 0.001214, 0.001214, 1.0, 0.001214, 0.001214, 0.001214, 1.0, 0.001214, 0.001214, 0.001214, 1.0, 0.001214, 0.001214, 0.001214, 1.0, 0.001214, 0.001214, 0.001214, 1.0, 0.001214, 0.001214, 0.001214, 1.0, 0.001214, 0.001214, 0.001214, 1.0, 0.001214, 0.001214, 0.001214, 1.0, 0.001214, 0.001214, 0.001214, 1.0, 0.001214, 0.001214, 0.001214, 1.0, 0.001214, 0.001214, 0.001214, 1.0, 0.001214, 0.001214, 0.001214, 1.0, 0.001214, 0.001214, 0.001214, 1.0, 0.001214, 0.001214, 0.001214, 1.0, 0.001214, 0.001214, 0.001214, 1.0, 0.001214, 0.001214, 0.001214, 1.0, 0.001214, 0.001214, 0.001214, 1.0, 0.001214, 0.001214, 0.001214, 1.0, 0.001214, 0.001214, 0.001214, 1.0, 0.001214, 0.001214, 0.001214, 1.0, 0.001214, 0.001214, 0.001214, 1.0, 0.001214, 0.001214, 0.001214, 1.0, 0.001214, 0.001214, 0.001214, 1.0, 0.001214, 0.001214, 0.001214, 1.0, 0.03434, 0.1301, 0.1384, 1.0, 0.001214, 0.001214, 0.001214, 1.0, 0.03434, 0.1301, 0.1384, 1.0, 0.03434, 0.1301, 0.1384, 1.0, 0.001214, 0.001214, 0.001214, 1.0, 0.001214, 0.001214, 0.001214, 1.0, 0.03434, 0.1301, 0.1384, 1.0, 0.001214, 0.001214, 0.001214, 1.0, 0.03434, 0.1301, 0.1384, 1.0, 0.03434, 0.1301, 0.1384, 1.0, 0.001214, 0.001214, 0.001214, 1.0, 0.001214, 0.001214, 0.001214, 1.0, 0.03434, 0.1301, 0.1384, 1.0, 0.001214, 0.001214, 0.001214, 1.0, 0.03434, 0.1301, 0.1384, 1.0, 0.03434, 0.1301, 0.1384, 1.0, 0.001214, 0.001214, 0.001214, 1.0, 0.001214, 0.001214, 0.001214, 1.0, 0.03434, 0.1301, 0.1384, 1.0, 0.001214, 0.001214, 0.001214, 1.0, 0.03434, 0.1301, 0.1384, 1.0, 0.03434, 0.1301, 0.1384, 1.0, 0.001214, 0.001214, 0.001214, 1.0, 0.001214, 0.001214, 0.001214, 1.0, 0.03434, 0.1301, 0.1384, 1.0, 0.001214, 0.001214, 0.001214, 1.0, 0.03434, 0.1301, 0.1384, 1.0, 0.03434, 0.1301, 0.1384, 1.0, 0.001214, 0.001214, 0.001214, 1.0, 0.001214, 0.001214, 0.001214, 1.0, 0.03434, 0.1301, 0.1384, 1.0, 0.001214, 0.001214, 0.001214, 1.0, 0.03434, 0.1301, 0.1384, 1.0, 0.03434, 0.1301, 0.1384, 1.0, 0.001214, 0.001214, 0.001214, 1.0, 0.001214, 0.001214, 0.001214, 1.0, 0.03434, 0.1301, 0.1384, 1.0, 0.001214, 0.001214, 0.001214, 1.0, 0.03434, 0.1301, 0.1384, 1.0, 0.03434, 0.1301, 0.1384, 1.0, 0.001214, 0.001214, 0.001214, 1.0, 0.001214, 0.001214, 0.001214, 1.0, 0.03434, 0.1301, 0.1384, 1.0, 0.001214, 0.001214, 0.001214, 1.0, 0.03434, 0.1301, 0.1384, 1.0, 0.03434, 0.1301, 0.1384, 1.0, 0.001214, 0.001214, 0.001214, 1.0, 0.001214, 0.001214, 0.001214, 1.0, 0.03434, 0.1301, 0.1384, 1.0, 0.001214, 0.001214, 0.001214, 1.0, 0.03434, 0.1301, 0.1384, 1.0, 0.03434, 0.1301, 0.1384, 1.0, 0.001214, 0.001214, 0.001214, 1.0, 0.001214, 0.001214, 0.001214, 1.0, 0.03434, 0.1301, 0.1384, 1.0, 0.001214, 0.001214, 0.001214, 1.0, 0.03434, 0.1301, 0.1384, 1.0, 0.03434, 0.1301, 0.1384, 1.0, 0.001214, 0.001214, 0.001214, 1.0, 0.001214, 0.001214, 0.001214, 1.0, 0.03434, 0.1301, 0.1384, 1.0, 0.001214, 0.001214, 0.001214, 1.0, 0.03434, 0.1301, 0.1384, 1.0, 0.03434, 0.1301, 0.1384, 1.0, 0.03434, 0.1301, 0.1384, 1.0, 0.03434, 0.1301, 0.1384, 1.0, 0.1301, 0.5647, 0.6038, 1.0, 0.03434, 0.1301, 0.1384, 1.0, 0.1301, 0.5647, 0.6038, 1.0, 0.1301, 0.5647, 0.6038, 1.0, 0.1301, 0.5647, 0.6038, 1.0, 0.1301, 0.5647, 0.6038, 1.0, 0.1301, 0.5647, 0.6038, 1.0, 0.1301, 0.5647, 0.6038, 1.0, 0.1301, 0.5647, 0.6038, 1.0, 0.1301, 0.5647, 0.6038, 1.0, 0.03434, 0.1301, 0.1384, 1.0, 0.03434, 0.1301, 0.1384, 1.0, 0.1301, 0.5647, 0.6038, 1.0, 0.03434, 0.1301, 0.1384, 1.0, 0.1301, 0.5647, 0.6038, 1.0, 0.1301, 0.5647, 0.6038, 1.0, 0.03434, 0.1301, 0.1384, 1.0, 0.03434, 0.1301, 0.1384, 1.0, 0.1301, 0.5647, 0.6038, 1.0, 0.03434, 0.1301, 0.1384, 1.0, 0.1301, 0.5647, 0.6038, 1.0, 0.1301, 0.5647, 0.6038, 1.0, 0.03434, 0.1301, 0.1384, 1.0, 0.03434, 0.1301, 0.1384, 1.0, 0.1301, 0.5647, 0.6038, 1.0, 0.03434, 0.1301, 0.1384, 1.0, 0.1301, 0.5647, 0.6038, 1.0, 0.1301, 0.5647, 0.6038, 1.0, 0.03434, 0.1301, 0.1384, 1.0, 0.03434, 0.1301, 0.1384, 1.0, 0.1301, 0.5647, 0.6038, 1.0, 0.03434, 0.1301, 0.1384, 1.0, 0.1301, 0.5647, 0.6038, 1.0, 0.1301, 0.5647, 0.6038, 1.0, 0.03434, 0.1301, 0.1384, 1.0, 0.03434, 0.1301, 0.1384, 1.0, 0.1301, 0.5647, 0.6038, 1.0, 0.03434, 0.1301, 0.1384, 1.0, 0.1301, 0.5647, 0.6038, 1.0, 0.1301, 0.5647, 0.6038, 1.0, 0.03434, 0.1301, 0.1384, 1.0, 0.03434, 0.1301, 0.1384, 1.0, 0.1301, 0.5647, 0.6038, 1.0, 0.03434, 0.1301, 0.1384, 1.0, 0.1301, 0.5647, 0.6038, 1.0, 0.1301, 0.5647, 0.6038, 1.0, 0.03434, 0.1301, 0.1384, 1.0, 0.03434, 0.1301, 0.1384, 1.0, 0.1301, 0.5647, 0.6038, 1.0, 0.03434, 0.1301, 0.1384, 1.0, 0.1301, 0.5647, 0.6038, 1.0, 0.1301, 0.5647, 0.6038, 1.0, 0.03434, 0.1301, 0.1384, 1.0, 0.03434, 0.1301, 0.1384, 1.0, 0.1301, 0.5647, 0.6038, 1.0, 0.03434, 0.1301, 0.1384, 1.0, 0.1301, 0.5647, 0.6038, 1.0, 0.1301, 0.5647, 0.6038, 1.0, 0.03434, 0.1301, 0.1384, 1.0, 0.03434, 0.1301, 0.1384, 1.0, 0.1301, 0.5647, 0.6038, 1.0, 0.03434, 0.1301, 0.1384, 1.0, 0.1301, 0.5647, 0.6038, 1.0, 0.1301, 0.5647, 0.6038, 1.0, 0.03434, 0.1301, 0.1384, 1.0, 0.03434, 0.1301, 0.1384, 1.0, 0.1301, 0.5647, 0.6038, 1.0, 0.03434, 0.1301, 0.1384, 1.0, 0.1301, 0.5647, 0.6038, 1.0, 0.1301, 0.5647, 0.6038, 1.0, 0.03434, 0.1301, 0.1384, 1.0, 0.03434, 0.1301, 0.1384, 1.0, 0.1301, 0.5647, 0.6038, 1.0, 0.03434, 0.1301, 0.1384, 1.0, 0.1301, 0.5647, 0.6038, 1.0, 0.1301, 0.5647, 0.6038, 1.0, 0.1301, 0.5647, 0.6038, 1.0, 0.1301, 0.5647, 0.6038, 1.0, 0.1301, 0.5647, 0.6038, 1.0, 0.1301, 0.5647, 0.6038, 1.0, 0.1301, 0.5647, 0.6038, 1.0, 0.1301, 0.5647, 0.6038, 1.0, 0.1301, 0.5647, 0.6038, 1.0, 0.1301, 0.5647, 0.6038, 1.0, 0.1301, 0.5647, 0.6038, 1.0, 0.1301, 0.5647, 0.6038, 1.0, 0.1301, 0.5647, 0.6038, 1.0, 0.1301, 0.5647, 0.6038, 1.0, 0.1301, 0.5647, 0.6038, 1.0, 0.1301, 0.5647, 0.6038, 1.0, 0.1301, 0.5647, 0.6038, 1.0, 0.1301, 0.5647, 0.6038, 1.0, 0.1301, 0.5647, 0.6038, 1.0, 0.1301, 0.5647, 0.6038, 1.0, 0.1301, 0.5647, 0.6038, 1.0, 0.1301, 0.5647, 0.6038, 1.0, 0.1301, 0.5647, 0.6038, 1.0, 0.1301, 0.5647, 0.6038, 1.0, 0.1301, 0.5647, 0.6038, 1.0, 0.1301, 0.5647, 0.6038, 1.0, 0.1301, 0.5647, 0.6038, 1.0, 0.1301, 0.5647, 0.6038, 1.0, 0.1301, 0.5647, 0.6038, 1.0, 0.1301, 0.5647, 0.6038, 1.0, 0.1301, 0.5647, 0.6038, 1.0, 0.1301, 0.5647, 0.6038, 1.0, 0.1301, 0.5647, 0.6038, 1.0, 0.1301, 0.5647, 0.6038, 1.0, 0.1301, 0.5647, 0.6038, 1.0, 0.1301, 0.5647, 0.6038, 1.0, 0.1301, 0.5647, 0.6038, 1.0, 0.1301, 0.5647, 0.6038, 1.0, 0.1301, 0.5647, 0.6038, 1.0, 0.1301, 0.5647, 0.6038, 1.0, 0.1301, 0.5647, 0.6038, 1.0, 0.1301, 0.5647, 0.6038, 1.0, 0.1301, 0.5647, 0.6038, 1.0, 0.1301, 0.5647, 0.6038, 1.0, 0.1301, 0.5647, 0.6038, 1.0, 0.1301, 0.5647, 0.6038, 1.0, 0.1301, 0.5647, 0.6038, 1.0, 0.1301, 0.5647, 0.6038, 1.0, 0.1301, 0.5647, 0.6038, 1.0, 0.1301, 0.5647, 0.6038, 1.0, 0.1301, 0.5647, 0.6038, 1.0, 0.1301, 0.5647, 0.6038, 1.0, 0.1301, 0.5647, 0.6038, 1.0, 0.1301, 0.5647, 0.6038, 1.0, 0.1301, 0.5647, 0.6038, 1.0, 0.1301, 0.5647, 0.6038, 1.0, 0.1301, 0.5647, 0.6038, 1.0, 0.1301, 0.5647, 0.6038, 1.0, 0.1301, 0.5647, 0.6038, 1.0, 0.1301, 0.5647, 0.6038, 1.0, 0.1301, 0.5647, 0.6038, 1.0, 0.1301, 0.5647, 0.6038, 1.0, 0.1301, 0.5647, 0.6038, 1.0, 0.1301, 0.5647, 0.6038, 1.0, 0.1301, 0.5647, 0.6038, 1.0, 0.1301, 0.5647, 0.6038, 1.0, 0.1301, 0.5647, 0.6038, 1.0, 0.1301, 0.5647, 0.6038, 1.0, 0.1301, 0.5647, 0.6038, 1.0, 0.1301, 0.5647, 0.6038, 1.0, 0.1301, 0.5647, 0.6038, 1.0, 0.1301, 0.5647, 0.6038, 1.0, 0.1301, 0.5647, 0.6038, 1.0, 0.1301, 0.5647, 0.6038, 1.0, 0.1301, 0.5647, 0.6038, 1.0, 0.1301, 0.5647, 0.6038, 1.0, 0.1301, 0.5647, 0.6038, 1.0, 0.1301, 0.5647, 0.6038, 1.0, 0.1301, 0.5647, 0.6038, 1.0, 0.1301, 0.5647, 0.6038, 1.0, 0.1301, 0.5647, 0.6038, 1.0, 0.1301, 0.5647, 0.6038, 1.0, 0.1301, 0.5647, 0.6038, 1.0, 0.1301, 0.5647, 0.6038, 1.0, 0.1301, 0.5647, 0.6038, 1.0, 0.1301, 0.5647, 0.6038, 1.0, 0.1301, 0.5647, 0.6038, 1.0, 0.1301, 0.5647, 0.6038, 1.0, 0.1301, 0.5647, 0.6038, 1.0, 0.1301, 0.5647, 0.6038, 1.0, 0.1301, 0.5647, 0.6038, 1.0, 0.1301, 0.5647, 0.6038, 1.0, 0.1301, 0.5647, 0.6038, 1.0, 0.1301, 0.5647, 0.6038, 1.0, 0.1301, 0.5647, 0.6038, 1.0, 0.1301, 0.5647, 0.6038, 1.0, 0.1301, 0.5647, 0.6038, 1.0, 0.1301, 0.5647, 0.6038, 1.0, 0.1301, 0.5647, 0.6038, 1.0, 0.1301, 0.5647, 0.6038, 1.0, 0.1301, 0.5647, 0.6038, 1.0, 0.1301, 0.5647, 0.6038, 1.0, 0.1301, 0.5647, 0.6038, 1.0, 0.1301, 0.5647, 0.6038, 1.0, 0.1301, 0.5647, 0.6038, 1.0, 0.1301, 0.5647, 0.6038, 1.0, 0.1301, 0.5647, 0.6038, 1.0, 0.1301, 0.5647, 0.6038, 1.0, 0.1301, 0.5647, 0.6038, 1.0, 0.1301, 0.5647, 0.6038, 1.0, 0.1301, 0.5647, 0.6038, 1.0, 0.1301, 0.5647, 0.6038, 1.0, 0.1301, 0.5647, 0.6038, 1.0, 0.1301, 0.5647, 0.6038, 1.0, 0.1301, 0.5647, 0.6038, 1.0, 0.1301, 0.5647, 0.6038, 1.0, 0.1301, 0.5647, 0.6038, 1.0, 0.1301, 0.5647, 0.6038, 1.0, 0.1301, 0.5647, 0.6038, 1.0, 0.1301, 0.5647, 0.6038, 1.0, 0.1301, 0.5647, 0.6038, 1.0, 0.1301, 0.5647, 0.6038, 1.0, 0.1301, 0.5647, 0.6038, 1.0, 0.1301, 0.5647, 0.6038, 1.0, 0.1301, 0.5647, 0.6038, 1.0, 0.1301, 0.5647, 0.6038, 1.0, 0.1301, 0.5647, 0.6038, 1.0, 0.1301, 0.5647, 0.6038, 1.0, 0.1301, 0.5647, 0.6038, 1.0, 0.1301, 0.5647, 0.6038, 1.0, 0.1301, 0.5647, 0.6038, 1.0, 0.1301, 0.5647, 0.6038, 1.0, 0.1301, 0.5647, 0.6038, 1.0, 0.1301, 0.5647, 0.6038, 1.0, 0.1301, 0.5647, 0.6038, 1.0, 0.1301, 0.5647, 0.6038, 1.0, 0.1301, 0.5647, 0.6038, 1.0, 0.1301, 0.5647, 0.6038, 1.0, 0.1301, 0.5647, 0.6038, 1.0, 0.1301, 0.5647, 0.6038, 1.0, 0.1301, 0.5647, 0.6038, 1.0, 0.1301, 0.5647, 0.6038, 1.0, 0.1301, 0.5647, 0.6038, 1.0, 0.1301, 0.5647, 0.6038, 1.0, 0.1301, 0.5647, 0.6038, 1.0, 0.1301, 0.5647, 0.6038, 1.0, 0.1301, 0.5647, 0.6038, 1.0, 0.1301, 0.5647, 0.6038, 1.0, 0.1301, 0.5647, 0.6038, 1.0, 0.1301, 0.5647, 0.6038, 1.0, 0.1301, 0.5647, 0.6038, 1.0, 0.1301, 0.5647, 0.6038, 1.0, 0.1301, 0.5647, 0.6038, 1.0, 0.1301, 0.5647, 0.6038, 1.0, 0.1301, 0.5647, 0.6038, 1.0, 0.1301, 0.5647, 0.6038, 1.0, 0.1301, 0.5647, 0.6038, 1.0, 0.1301, 0.5647, 0.6038, 1.0, 0.1301, 0.5647, 0.6038, 1.0, 0.1301, 0.5647, 0.6038, 1.0, 0.1301, 0.5647, 0.6038, 1.0, 0.1301, 0.5647, 0.6038, 1.0, 0.1301, 0.5647, 0.6038, 1.0, 0.1301, 0.5647, 0.6038, 1.0, 0.1301, 0.5647, 0.6038, 1.0, 0.1301, 0.5647, 0.6038, 1.0, 0.1301, 0.5647, 0.6038, 1.0, 0.1301, 0.5647, 0.6038, 1.0, 0.1301, 0.5647, 0.6038, 1.0, 0.1301, 0.5647, 0.6038, 1.0])
me_activities_camera_002.materials.append(mat_material_004)
me_activities_camera_002.update()

# ---- objects
ob_camera = bpy.data.objects.new('Camera', cam_camera)
ob_light = bpy.data.objects.new('Light', light_light)
ob_light_001 = bpy.data.objects.new('Light.001', light_light_001)
ob_light_002 = bpy.data.objects.new('Light.002', light_light_002)
ob_light_003 = bpy.data.objects.new('Light.003', light_light_003)
ob_light_004 = bpy.data.objects.new('Light.004', light_light_004)
ob_activities_camera = bpy.data.objects.new('activities_Camera', me_activities_camera_002)

# ---- transforms, parenting, visibility, modifiers, constraints
ob_camera.location = (0.9422, 0.1175, 0.2177)
ob_camera.rotation_euler = (1.334, 0.04695, 1.723)
ob_camera.scale = (1.0, 1.0, 1.0)
ob_camera.lock_rotations_4d = False
ob_camera.empty_display_type = 'ARROWS'
ob_camera.color = (0.0, 0.0, 0.0, 0.0)
ob_camera.display_type = 'WIRE'
ob_camera.lineart.crease_threshold = 0.0
ob_light.location = (0.0, -3.0, 1.044)
ob_light.rotation_euler = (0.6503, 0.05522, 1.866)
ob_light.lock_rotations_4d = False
ob_light.empty_display_type = 'ARROWS'
ob_light.color = (0.0, 0.0, 0.0, 0.0)
ob_light.lineart.crease_threshold = 0.0
ob_light_001.location = (0.0, 0.0, 1.044)
ob_light_001.rotation_euler = (0.6503, 0.05522, 1.866)
ob_light_001.lock_rotations_4d = False
ob_light_001.empty_display_type = 'ARROWS'
ob_light_001.color = (0.0, 0.0, 0.0, 0.0)
ob_light_001.lineart.crease_threshold = 0.0
ob_light_002.location = (0.0, 3.0, 1.044)
ob_light_002.rotation_euler = (0.6503, 0.05522, 1.866)
ob_light_002.lock_rotations_4d = False
ob_light_002.empty_display_type = 'ARROWS'
ob_light_002.color = (0.0, 0.0, 0.0, 0.0)
ob_light_002.lineart.crease_threshold = 0.0
ob_light_003.location = (3.0, 0.0, 1.044)
ob_light_003.rotation_euler = (0.6503, 0.05522, 1.866)
ob_light_003.lock_rotations_4d = False
ob_light_003.empty_display_type = 'ARROWS'
ob_light_003.color = (0.0, 0.0, 0.0, 0.0)
ob_light_003.lineart.crease_threshold = 0.0
ob_light_004.location = (-3.0, 0.0, 1.044)
ob_light_004.rotation_euler = (0.6503, 0.05522, 1.866)
ob_light_004.lock_rotations_4d = False
ob_light_004.empty_display_type = 'ARROWS'
ob_light_004.color = (0.0, 0.0, 0.0, 0.0)
ob_light_004.lineart.crease_threshold = 0.0
ob_activities_camera.location = (0.3846, -0.02741, 0.1318)
ob_activities_camera.rotation_euler = (-1.326, 3.461e-07, -1.6)
ob_activities_camera.scale = (-0.08985, -0.08985, -0.08985)

# ---- collection membership
scene.collection.objects.link(ob_camera)
scene.collection.objects.link(ob_light)
scene.collection.objects.link(ob_light_001)
scene.collection.objects.link(ob_light_002)
scene.collection.objects.link(ob_light_003)
scene.collection.objects.link(ob_light_004)
scene.collection.objects.link(ob_activities_camera)

# ---- scene / render settings (as saved in the file)
scene.camera = ob_camera
scene.frame_start = 1; scene.frame_end = 420; scene.frame_set(1)
scene.render.engine = 'BLENDER_EEVEE_NEXT'
scene.render.resolution_x = 512
scene.render.resolution_y = 256
scene.render.film_transparent = True
scene.cycles.samples = 256
scene.cycles.sampling_pattern = 'TABULATED_SOBOL'
scene.cycles.use_light_tree = False
scene.view_settings.view_transform = 'Filmic'
bpy.context.view_layer.update()
